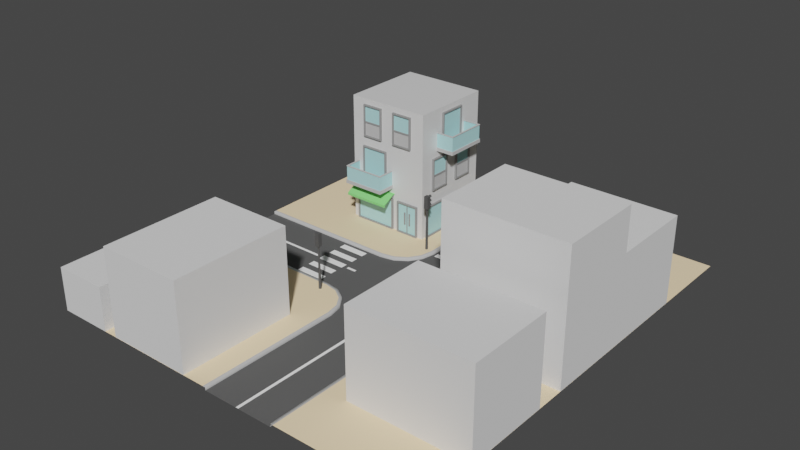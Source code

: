 # Source: city.blend  (saved by Blender 2.90.8; exported with 4.5.12 LTS)
import bpy
from mathutils import Matrix  # noqa: F401  (used for matrix-valued properties, if any)

bpy.ops.wm.read_factory_settings(use_empty=True)
scene = bpy.context.scene
scene.name = 'Scene'

# ---- collections
col_collection = bpy.data.collections.new('Collection'); scene.collection.children.link(col_collection)

# ---- materials (node trees are filled in below, after node groups)
mat_asphalt = bpy.data.materials.new('asphalt')
mat_asphalt.alpha_threshold = 0.0
mat_asphalt.use_transparent_shadow = False
mat_asphalt.diffuse_color = (0.1149, 0.1149, 0.1149, 1.0)
mat_asphalt.line_color = (0.0, 0.0, 0.0, 1.0)
mat_curb_border = bpy.data.materials.new('curb-border')
mat_curb_border.alpha_threshold = 0.0
mat_curb_border.use_transparent_shadow = False
mat_curb_border.diffuse_color = (0.5277, 0.5277, 0.5277, 1.0)
mat_curb_border.line_color = (0.0, 0.0, 0.0, 1.0)
mat_pavement = bpy.data.materials.new('pavement')
mat_pavement.alpha_threshold = 0.0
mat_pavement.use_transparent_shadow = False
mat_pavement.diffuse_color = (1.0, 0.7819, 0.4969, 1.0)
mat_pavement.line_color = (0.0, 0.0, 0.0, 1.0)
mat_white_paint = bpy.data.materials.new('white-paint')
mat_white_paint.alpha_threshold = 0.0
mat_white_paint.use_transparent_shadow = False
mat_white_paint.diffuse_color = (1.0, 1.0, 1.0, 1.0)
mat_white_paint.line_color = (0.0, 0.0, 0.0, 1.0)
mat_black_paint = bpy.data.materials.new('black-paint')
mat_black_paint.alpha_threshold = 0.0
mat_black_paint.use_transparent_shadow = False
mat_black_paint.diffuse_color = (0.1, 0.1, 0.1, 1.0)
mat_black_paint.line_color = (0.0, 0.0, 0.0, 1.0)
mat_red_light = bpy.data.materials.new('red-light')
mat_red_light.use_transparent_shadow = False
mat_red_light.diffuse_color = (1.0, 0.0, 0.0, 1.0)
mat_orange_light = bpy.data.materials.new('orange-light')
mat_orange_light.use_transparent_shadow = False
mat_orange_light.diffuse_color = (1.0, 0.3621, 0.0, 1.0)
mat_green_light = bpy.data.materials.new('green-light')
mat_green_light.use_transparent_shadow = False
mat_green_light.diffuse_color = (0.0, 1.0, 0.0, 1.0)
mat_material = bpy.data.materials.new('Material')
mat_material.alpha_threshold = 0.0
mat_material.use_transparent_shadow = False
mat_material.line_color = (0.0, 0.0, 0.0, 1.0)
mat_frame = bpy.data.materials.new('frame')
mat_frame.alpha_threshold = 0.0
mat_frame.use_transparent_shadow = False
mat_frame.diffuse_color = (0.3108, 0.3108, 0.3108, 1.0)
mat_frame.line_color = (0.0, 0.0, 0.0, 1.0)
mat_glass = bpy.data.materials.new('glass')
mat_glass.use_transparent_shadow = False
mat_glass.diffuse_color = (0.4488, 0.7771, 0.8, 1.0)
mat_green = bpy.data.materials.new('green')
mat_green.use_transparent_shadow = False
mat_green.diffuse_color = (0.2577, 0.8, 0.2303, 1.0)
mat_frame_light = bpy.data.materials.new('frame-light')
mat_frame_light.alpha_threshold = 0.0
mat_frame_light.use_transparent_shadow = False
mat_frame_light.diffuse_color = (0.5596, 0.5596, 0.5596, 1.0)
mat_frame_light.line_color = (0.0, 0.0, 0.0, 1.0)

# ---- material node trees
mat_material.use_nodes = True; mat_material.node_tree.nodes.clear()
_N = mat_material.node_tree.nodes; _L = mat_material.node_tree.links
n0 = _N.new('ShaderNodeOutputMaterial'); n0.name = 'Material Output'; n0.location = (300, 300)
n1 = _N.new('ShaderNodeBsdfPrincipled'); n1.name = 'Principled BSDF'; n1.location = (10, 300)
n1.distribution = 'GGX'
n1.subsurface_method = 'BURLEY'
n1.inputs[2].default_value = 0.4
n1.inputs[3].default_value = 1.45
n1.inputs[27].default_value = (0.0, 0.0, 0.0, 1.0)
n1.inputs[28].default_value = 1.0
_L.new(n1.outputs[0], n0.inputs[0])
n0.is_active_output = True

# ---- world
world_world = bpy.data.worlds.new('World'); scene.world = world_world
world_world.use_nodes = True; world_world.node_tree.nodes.clear()
_N = world_world.node_tree.nodes; _L = world_world.node_tree.links
n0 = _N.new('ShaderNodeOutputWorld'); n0.name = 'World Output'; n0.location = (300, 300)
n1 = _N.new('ShaderNodeBackground'); n1.name = 'Background'; n1.location = (10, 300)
n1.inputs[0].default_value = (0.05088, 0.05088, 0.05088, 1.0)
_L.new(n1.outputs[0], n0.inputs[0])
n0.is_active_output = True
world_world.color = (0.05088, 0.05088, 0.05088)
world_world.use_sun_shadow = False
world_world.sun_shadow_jitter_overblur = 0.0

# ---- meshes
me_cube = bpy.data.meshes.new('Cube')
me_cube.from_pydata([(-5.0, 2.5, 0.0), (-15.0, 2.5, 0.0), (-15.0, -2.5, 0.0), (-4.043, 2.69, 0.0), (-3.232, 3.232, 0.0), (-2.69, 4.043, 0.0), (-2.5, 5.0, 0.0), (-5.0, -2.5, 0.0), (-4.043, -2.69, 0.0), (-3.232, -3.232, 0.0), (-2.69, -4.043, 0.0), (-2.5, -5.0, 0.0), (0.0, 0.0, 0.0), (2.5, 5.0, 0.0), (2.5, -5.0, 0.0), (-2.5, 15.0, 0.0), (2.5, 15.0, 0.0), (-2.5, -15.0, 0.0), (2.5, -15.0, 0.0)], [], [(0, 1, 2, 7), (9, 12, 8), (5, 4, 12), (0, 7, 12), (10, 12, 9), (6, 5, 12), (3, 0, 12), (11, 12, 10), (8, 12, 7), (4, 3, 12), (6, 12, 13), (11, 14, 12), (13, 12, 14), (6, 13, 16, 15), (11, 17, 18, 14)])
_uv = me_cube.uv_layers.new(name='UVMap')
_uv.uv.foreach_set('vector', [0.625, 0.5, 0.875, 0.5, 0.875, 0.75, 0.625, 0.75, 0.0, 0.0, 0.0, 0.0, 0.0, 0.0, 0.0, 0.0, 0.0, 0.0, 0.0, 0.0, 0.625, 0.5, 0.625, 0.75, 0.625, 0.5, 0.0, 0.0, 0.0, 0.0, 0.0, 0.0, 0.0, 0.0, 0.0, 0.0, 0.0, 0.0, 0.0, 0.0, 0.0, 0.0, 0.0, 0.0, 0.0, 0.0, 0.0, 0.0, 0.0, 0.0, 0.0, 0.0, 0.0, 0.0, 0.0, 0.0, 0.0, 0.0, 0.0, 0.0, 0.0, 0.0, 0.0, 0.0, 0.0, 0.0, 0.0, 0.0, 0.0, 0.0, 0.0, 0.0, 0.0, 0.0, 0.0, 0.0, 0.0, 0.0, 0.0, 0.0, 0.0, 0.0, 0.0, 0.0, 0.0, 0.0, 0.0, 0.0, 0.0, 0.0, 0.0, 0.0, 0.0, 0.0, 0.0, 0.0])
me_cube.materials.append(mat_asphalt)
me_cube.use_remesh_preserve_volume = False
me_cube.use_remesh_preserve_attributes = False
me_cube.use_mirror_vertex_groups = False
me_cube.update()
me_cube_002 = bpy.data.meshes.new('Cube.002')
me_cube_002.from_pydata([(-5.0, 2.5, 0.0), (-15.0, 2.5, 0.0), (-15.0, -15.0, 0.2), (-4.043, 2.69, 0.0), (-3.232, 3.232, 0.0), (-2.69, 4.043, 0.0), (-2.5, 5.0, 0.0), (-15.0, -2.5, 0.2), (-5.0, -2.5, 0.2), (-4.043, -2.69, 0.2), (-3.232, -3.232, 0.2), (-2.69, -4.043, 0.2), (-2.5, 15.0, 0.0), (-2.5, -15.0, 0.2), (-5.0, 2.5, 0.2), (-15.0, 2.5, 0.2), (-2.5, -5.0, 0.2), (-4.043, 2.69, 0.2), (-3.232, 3.232, 0.2), (-2.69, 4.043, 0.2), (-2.5, 5.0, 0.2), (-15.0, -2.5, 0.0), (-5.0, -2.5, 0.0), (-4.043, -2.69, 0.0), (-2.5, 15.0, 0.2), (2.7, 15.0, 0.2), (-3.232, -3.232, 0.0), (2.7, -15.0, 0.2), (12.5, 15.0, 0.2), (12.5, -15.0, 0.2), (-2.69, -4.043, 0.0), (-2.5, -15.0, 0.0), (-2.5, -5.0, 0.0), (-5.02, -2.699, 0.2), (-4.12, -2.875, 0.2), (-2.875, -4.12, 0.2), (-3.374, -3.374, 0.2), (-2.699, -5.02, 0.2), (-2.7, -15.0, 0.2), (-15.0, 15.0, 0.2), (-15.0, 2.7, 0.2), (-5.02, 2.699, 0.2), (-3.374, 3.374, 0.2), (-4.12, 2.875, 0.2), (-2.875, 4.12, 0.2), (-2.699, 5.02, 0.2), (-2.7, 15.0, 0.2), (-15.0, -2.7, 0.2), (2.5, 15.0, 0.0), (2.5, -15.0, 0.0), (2.5, 15.0, 0.2), (2.5, -15.0, 0.2)], [], [(0, 3, 17, 14), (4, 5, 19, 18), (5, 6, 20, 19), (6, 12, 24, 20), (13, 16, 37, 38), (16, 11, 35, 37), (37, 35, 2), (38, 37, 2), (0, 14, 15, 1), (34, 33, 2), (8, 7, 47, 33), (3, 4, 18, 17), (29, 28, 25, 27), (32, 16, 13, 31), (23, 22, 8, 9), (26, 23, 9, 10), (32, 30, 11, 16), (22, 21, 7, 8), (30, 26, 10, 11), (9, 8, 33, 34), (41, 43, 39), (44, 45, 39), (40, 41, 39), (49, 51, 50, 48), (10, 9, 34, 36), (14, 17, 43, 41), (27, 25, 50, 51), (15, 14, 41, 40), (20, 24, 46, 45), (35, 36, 2), (17, 18, 42, 43), (33, 47, 2), (11, 10, 36, 35), (18, 19, 44, 42), (43, 42, 39), (19, 20, 45, 44), (45, 46, 39), (36, 34, 2), (42, 44, 39)])
me_cube_002.polygons.foreach_set('use_smooth', [True] * 39)
me_cube_002.polygons.foreach_set('material_index', [0, 0, 0, 0, 0, 0, 1, 1, 0, 1, 0, 0, 1, 0, 0, 0, 0, 0, 0, 0, 1, 1, 1, 0, 0, 0, 0, 0, 0, 1, 0, 1, 0, 0, 1, 0, 1, 1, 1])
_uv = me_cube_002.uv_layers.new(name='UVMap')
_uv.uv.foreach_set('vector', [0.0, 0.0, 0.0, 0.0, 0.0, 0.0, 0.0, 0.0, 0.0, 0.0, 0.0, 0.0, 0.0, 0.0, 0.0, 0.0, 0.0, 0.0, 0.0, 0.0, 0.0, 0.0, 0.0, 0.0, 0.0, 0.0, 0.0, 0.0, 0.0, 0.0, 0.0, 0.0, 0.0, 0.0, 0.0, 0.0, 0.0, 0.0, 0.0, 0.0, 0.0, 0.0, 0.0, 0.0, 0.0, 0.0, 0.0, 0.0, 0.0, 0.0, 0.0, 0.0, 0.0, 0.0, 0.0, 0.0, 0.0, 0.0, 0.0, 0.0, 0.0, 0.0, 0.0, 0.0, 0.0, 0.0, 0.0, 0.0, 0.0, 0.0, 0.0, 0.0, 0.0, 0.0, 0.0, 0.0, 0.0, 0.0, 0.0, 0.0, 0.0, 0.0, 0.0, 0.0, 0.0, 0.0, 0.0, 0.0, 0.0, 0.0, 0.0, 0.0, 0.0, 0.0, 0.0, 0.0, 0.0, 0.0, 0.0, 0.0, 0.0, 0.0, 0.0, 0.0, 0.0, 0.0, 0.0, 0.0, 0.0, 0.0, 0.0, 0.0, 0.0, 0.0, 0.0, 0.0, 0.0, 0.0, 0.0, 0.0, 0.0, 0.0, 0.0, 0.0, 0.0, 0.0, 0.0, 0.0, 0.0, 0.0, 0.0, 0.0, 0.0, 0.0, 0.0, 0.0, 0.0, 0.0, 0.0, 0.0, 0.0, 0.0, 0.0, 0.0, 0.0, 0.0, 0.0, 0.0, 0.0, 0.0, 0.0, 0.0, 0.0, 0.0, 0.0, 0.0, 0.0, 0.0, 0.0, 0.0, 0.0, 0.0, 0.0, 0.0, 0.0, 0.0, 0.0, 0.0, 0.0, 0.0, 0.0, 0.0, 0.0, 0.0, 0.0, 0.0, 0.0, 0.0, 0.0, 0.0, 0.0, 0.0, 0.0, 0.0, 0.0, 0.0, 0.0, 0.0, 0.0, 0.0, 0.0, 0.0, 0.0, 0.0, 0.0, 0.0, 0.0, 0.0, 0.0, 0.0, 0.0, 0.0, 0.0, 0.0, 0.0, 0.0, 0.0, 0.0, 0.0, 0.0, 0.0, 0.0, 0.0, 0.0, 0.0, 0.0, 0.0, 0.0, 0.0, 0.0, 0.0, 0.0, 0.0, 0.0, 0.0, 0.0, 0.0, 0.0, 0.0, 0.0, 0.0, 0.0, 0.0, 0.0, 0.0, 0.0, 0.0, 0.0, 0.0, 0.0, 0.0, 0.0, 0.0, 0.0, 0.0, 0.0, 0.0, 0.0, 0.0, 0.0, 0.0, 0.0, 0.0, 0.0, 0.0, 0.0, 0.0, 0.0, 0.0, 0.0, 0.0, 0.0, 0.0, 0.0, 0.0, 0.0, 0.0, 0.0, 0.0, 0.0, 0.0, 0.0, 0.0, 0.0, 0.0, 0.0, 0.0, 0.0, 0.0, 0.0, 0.0, 0.0, 0.0, 0.0, 0.0, 0.0, 0.0, 0.0])
me_cube_002.materials.append(mat_curb_border)
me_cube_002.materials.append(mat_pavement)
me_cube_002.use_remesh_preserve_volume = False
me_cube_002.use_remesh_preserve_attributes = False
me_cube_002.use_mirror_vertex_groups = False
me_cube_002.update()
me_cube_004 = bpy.data.meshes.new('Cube.004')
me_cube_004.from_pydata([(-0.1, 15.0, 0.02), (0.1, 15.0, 0.02), (-0.1, 5.2, 0.02), (0.1, 5.2, 0.02), (-0.1, 4.8, 0.02), (0.1, 4.8, 0.02), (-2.3, 5.2, 0.02), (-2.3, 4.8, 0.02), (0.1, -15.0, 0.02), (-0.1, -15.0, 0.02), (0.1, -5.2, 0.02), (-0.1, -5.2, 0.02), (0.1, -4.8, 0.02), (-0.1, -4.8, 0.02), (2.3, -5.2, 0.02), (2.3, -4.8, 0.02), (-5.7, -0.1, 0.02), (-5.7, 0.1, 0.02), (-5.0, 0.1, 0.02), (-5.0, -0.1, 0.02), (-15.0, -0.1, 0.02), (-15.0, 0.1, 0.02), (-8.3, -0.1, 0.02), (-8.3, 0.1, 0.02), (-6.0, 2.25, 0.02), (-8.0, 2.25, 0.02), (-8.0, -2.25, 0.02), (-8.0, -1.75, 0.02), (-8.0, -1.25, 0.02), (-8.0, -0.75, 0.02), (-8.0, -0.25, 0.02), (-8.0, 0.25, 0.02), (-8.0, 0.75, 0.02), (-8.0, 1.25, 0.02), (-8.0, 1.75, 0.02), (-6.0, 1.75, 0.02), (-6.0, 1.25, 0.02), (-6.0, 0.75, 0.02), (-6.0, 0.25, 0.02), (-6.0, -0.25, 0.02), (-6.0, -0.75, 0.02), (-6.0, -1.25, 0.02), (-6.0, -1.75, 0.02), (-6.0, -2.25, 0.02)], [], [(1, 0, 2, 3), (2, 4, 5, 3), (2, 6, 7, 4), (9, 8, 10, 11), (10, 12, 13, 11), (10, 14, 15, 12), (17, 16, 19, 18), (21, 23, 22, 20), (24, 25, 34, 35), (36, 33, 32, 37), (38, 31, 30, 39), (40, 29, 28, 41), (42, 27, 26, 43)])
_uv = me_cube_004.uv_layers.new(name='UVMap')
_uv.uv.foreach_set('vector', [0.0, 0.0, 0.0, 0.0, 0.0, 0.0, 0.0, 0.0, 0.0, 0.0, 0.0, 0.0, 0.0, 0.0, 0.0, 0.0, 0.0, 0.0, 0.0, 0.0, 0.0, 0.0, 0.0, 0.0, 0.0, 0.0, 0.0, 0.0, 0.0, 0.0, 0.0, 0.0, 0.0, 0.0, 0.0, 0.0, 0.0, 0.0, 0.0, 0.0, 0.0, 0.0, 0.0, 0.0, 0.0, 0.0, 0.0, 0.0, 0.0, 0.0, 0.0, 0.0, 0.0, 0.0, 0.0, 0.0, 0.0, 0.0, 0.0, 0.0, 0.0, 0.0, 0.0, 0.0, 0.625, 0.5, 0.875, 0.5, 0.875, 0.525, 0.625, 0.525, 0.625, 0.55, 0.875, 0.55, 0.875, 0.575, 0.625, 0.575, 0.625, 0.6, 0.875, 0.6, 0.875, 0.625, 0.625, 0.625, 0.625, 0.65, 0.875, 0.65, 0.875, 0.675, 0.625, 0.675, 0.625, 0.7, 0.875, 0.7, 0.875, 0.725, 0.625, 0.725])
me_cube_004.materials.append(mat_white_paint)
me_cube_004.use_remesh_preserve_volume = False
me_cube_004.use_remesh_preserve_attributes = False
me_cube_004.use_mirror_vertex_groups = False
me_cube_004.update()
me_circle = bpy.data.meshes.new('Circle')
me_circle.from_pydata([(0.0, 0.1, 0.0), (-0.0866, 0.05, 0.0), (-0.0866, -0.05, 0.0), (8.742e-09, -0.1, 0.0), (0.0866, -0.05, 0.0), (0.0866, 0.05, 0.0), (2.484e-09, 0.05, 3.0), (-0.0433, 0.025, 3.0), (-0.0433, -0.025, 3.0), (6.855e-09, -0.05, 3.0), (0.0433, -0.025, 3.0), (0.0433, 0.025, 3.0), (0.15, -0.15, 3.9), (0.15, 0.15, 3.9), (0.15, 0.15, 3.0), (0.15, -0.15, 3.0), (-0.15, 0.15, 3.0), (-0.15, -0.15, 3.0), (-0.15, 0.15, 3.9), (-0.15, -0.15, 3.9), (0.15, -0.15, 3.3), (0.15, -0.15, 3.6), (-0.15, -0.15, 3.6), (-0.15, -0.15, 3.3), (-0.15, 0.15, 3.6), (-0.15, 0.15, 3.3), (0.15, 0.15, 3.6), (0.15, 0.15, 3.3), (0.15, -0.096, 3.486), (0.15, 0.096, 3.414), (0.15, -0.036, 3.354), (0.15, -0.036, 3.546), (0.15, -0.096, 3.414), (0.15, 0.096, 3.486), (0.15, 0.036, 3.354), (0.15, 0.036, 3.546), (0.195, -1.656e-10, 3.45), (0.15, -0.1382, 3.502), (0.3, -0.1152, 3.493), (0.35, -0.0432, 3.565), (0.15, -0.05184, 3.588), (0.3, 0.1152, 3.493), (0.15, 0.1382, 3.502), (0.35, 0.0432, 3.565), (0.15, 0.05184, 3.588), (0.15, 0.0432, 3.565), (0.35, 0.05184, 3.588), (0.15, 0.1152, 3.493), (0.3, 0.1382, 3.502), (0.15, -0.0432, 3.565), (0.35, -0.05184, 3.588), (0.3, -0.1382, 3.502), (0.15, -0.1152, 3.493), (0.15, -0.096, 3.786), (0.15, 0.096, 3.714), (0.15, -0.036, 3.654), (0.15, -0.036, 3.846), (0.15, -0.096, 3.714), (0.15, 0.096, 3.786), (0.15, 0.036, 3.654), (0.15, 0.036, 3.846), (0.195, -1.656e-10, 3.75), (0.15, -0.1382, 3.802), (0.3, -0.1152, 3.793), (0.35, -0.0432, 3.865), (0.15, -0.05184, 3.888), (0.3, 0.1152, 3.793), (0.15, 0.1382, 3.802), (0.35, 0.0432, 3.865), (0.15, 0.05184, 3.888), (0.15, 0.0432, 3.865), (0.35, 0.05184, 3.888), (0.15, 0.1152, 3.793), (0.3, 0.1382, 3.802), (0.15, -0.0432, 3.865), (0.35, -0.05184, 3.888), (0.3, -0.1382, 3.802), (0.15, -0.1152, 3.793), (0.15, -0.096, 3.186), (0.15, 0.096, 3.114), (0.15, -0.036, 3.054), (0.15, -0.036, 3.246), (0.15, -0.096, 3.114), (0.15, 0.096, 3.186), (0.15, 0.036, 3.054), (0.15, 0.036, 3.246), (0.195, -1.656e-10, 3.15), (0.15, -0.1382, 3.202), (0.3, -0.1152, 3.193), (0.35, -0.0432, 3.265), (0.15, -0.05184, 3.288), (0.3, 0.1152, 3.193), (0.15, 0.1382, 3.202), (0.35, 0.0432, 3.265), (0.15, 0.05184, 3.288), (0.15, 0.0432, 3.265), (0.35, 0.05184, 3.288), (0.15, 0.1152, 3.193), (0.3, 0.1382, 3.202), (0.15, -0.0432, 3.265), (0.35, -0.05184, 3.288), (0.3, -0.1382, 3.202), (0.15, -0.1152, 3.193)], [], [(5, 11, 10, 4), (3, 9, 8, 2), (1, 7, 6, 0), (0, 6, 11, 5), (4, 10, 9, 3), (2, 8, 7, 1), (13, 18, 19, 12), (22, 21, 12, 19), (14, 15, 17, 16), (24, 22, 19, 18), (26, 24, 18, 13), (21, 26, 13, 12), (15, 14, 27, 20), (20, 27, 26, 21), (14, 16, 25, 27), (27, 25, 24, 26), (16, 17, 23, 25), (25, 23, 22, 24), (17, 15, 20, 23), (23, 20, 21, 22), (28, 36, 31), (31, 36, 35), (29, 33, 36), (30, 34, 36), (28, 32, 36), (33, 35, 36), (29, 36, 34), (30, 36, 32), (43, 41, 48, 46), (39, 50, 51, 38), (50, 39, 43, 46), (40, 50, 46, 44), (47, 41, 43, 45), (37, 51, 50, 40), (47, 42, 48, 41), (52, 49, 39, 38), (42, 44, 46, 48), (49, 45, 43, 39), (52, 38, 51, 37), (53, 61, 56), (56, 61, 60), (54, 58, 61), (55, 59, 61), (53, 57, 61), (58, 60, 61), (54, 61, 59), (55, 61, 57), (68, 66, 73, 71), (64, 75, 76, 63), (75, 64, 68, 71), (65, 75, 71, 69), (72, 66, 68, 70), (62, 76, 75, 65), (72, 67, 73, 66), (77, 74, 64, 63), (67, 69, 71, 73), (74, 70, 68, 64), (77, 63, 76, 62), (78, 86, 81), (81, 86, 85), (79, 83, 86), (80, 84, 86), (78, 82, 86), (83, 85, 86), (79, 86, 84), (80, 86, 82), (93, 91, 98, 96), (89, 100, 101, 88), (100, 89, 93, 96), (90, 100, 96, 94), (97, 91, 93, 95), (87, 101, 100, 90), (97, 92, 98, 91), (102, 99, 89, 88), (92, 94, 96, 98), (99, 95, 93, 89), (102, 88, 101, 87)])
me_circle.polygons.foreach_set('use_smooth', [True] * 77)
me_circle.polygons.foreach_set('material_index', [0, 0, 0, 0, 0, 0, 0, 0, 0, 0, 0, 0, 0, 0, 0, 0, 0, 0, 0, 0, 2, 2, 2, 2, 2, 2, 2, 2, 0, 0, 0, 0, 0, 0, 0, 0, 0, 0, 0, 1, 1, 1, 1, 1, 1, 1, 1, 0, 0, 0, 0, 0, 0, 0, 0, 0, 0, 0, 3, 3, 3, 3, 3, 3, 3, 3, 0, 0, 0, 0, 0, 0, 0, 0, 0, 0, 0])
_uv = me_circle.uv_layers.new(name='UVMap')
_uv.uv.foreach_set('vector', [0.0, 0.0, 0.0, 0.0, 0.0, 0.0, 0.0, 0.0, 0.0, 0.0, 0.0, 0.0, 0.0, 0.0, 0.0, 0.0, 0.0, 0.0, 0.0, 0.0, 0.0, 0.0, 0.0, 0.0, 0.0, 0.0, 0.0, 0.0, 0.0, 0.0, 0.0, 0.0, 0.0, 0.0, 0.0, 0.0, 0.0, 0.0, 0.0, 0.0, 0.0, 0.0, 0.0, 0.0, 0.0, 0.0, 0.0, 0.0, 0.0, 0.0, 0.0, 0.0, 0.0, 0.0, 0.0, 0.0, 0.0, 0.0, 0.0, 0.0, 0.0, 0.0, 0.0, 0.0, 0.0, 0.0, 0.0, 0.0, 0.0, 0.0, 0.0, 0.0, 0.0, 0.0, 0.0, 0.0, 0.0, 0.0, 0.0, 0.0, 0.0, 0.0, 0.0, 0.0, 0.0, 0.0, 0.0, 0.0, 0.0, 0.0, 0.0, 0.0, 0.0, 0.0, 0.0, 0.0, 0.0, 0.0, 0.0, 0.0, 0.0, 0.0, 0.0, 0.0, 0.0, 0.0, 0.0, 0.0, 0.0, 0.0, 0.0, 0.0, 0.0, 0.0, 0.0, 0.0, 0.0, 0.0, 0.0, 0.0, 0.0, 0.0, 0.0, 0.0, 0.0, 0.0, 0.0, 0.0, 0.0, 0.0, 0.0, 0.0, 0.0, 0.0, 0.0, 0.0, 0.0, 0.0, 0.0, 0.0, 0.0, 0.0, 0.0, 0.0, 0.0, 0.0, 0.0, 0.0, 0.0, 0.0, 0.0, 0.0, 0.0, 0.0, 0.0, 0.0, 0.0, 0.0, 0.0, 0.0, 0.0, 0.0, 0.0, 0.0, 0.0, 0.0, 0.0, 0.0, 0.0, 0.0, 0.0, 0.0, 0.0, 0.0, 0.0, 0.0, 0.0, 0.0, 0.0, 0.0, 0.0, 0.0, 0.0, 0.0, 0.0, 0.0, 0.0, 0.0, 0.0, 0.0, 0.0, 0.0, 0.0, 0.0, 0.0, 0.0, 0.0, 0.0, 0.0, 0.0, 0.0, 0.0, 0.0, 0.0, 0.0, 0.0, 0.0, 0.0, 0.0, 0.0, 0.0, 0.0, 0.0, 0.0, 0.0, 0.0, 0.0, 0.0, 0.0, 0.0, 0.0, 0.0, 0.0, 0.0, 0.0, 0.0, 0.0, 0.0, 0.0, 0.0, 0.0, 0.0, 0.0, 0.0, 0.0, 0.0, 0.0, 0.0, 0.0, 0.0, 0.0, 0.0, 0.0, 0.0, 0.0, 0.0, 0.0, 0.0, 0.0, 0.0, 0.0, 0.0, 0.0, 0.0, 0.0, 0.0, 0.0, 0.0, 0.0, 0.0, 0.0, 0.0, 0.0, 0.0, 0.0, 0.0, 0.0, 0.0, 0.0, 0.0, 0.0, 0.0, 0.0, 0.0, 0.0, 0.0, 0.0, 0.0, 0.0, 0.0, 0.0, 0.0, 0.0, 0.0, 0.0, 0.0, 0.0, 0.0, 0.0, 0.0, 0.0, 0.0, 0.0, 0.0, 0.0, 0.0, 0.0, 0.0, 0.0, 0.0, 0.0, 0.0, 0.0, 0.0, 0.0, 0.0, 0.0, 0.0, 0.0, 0.0, 0.0, 0.0, 0.0, 0.0, 0.0, 0.0, 0.0, 0.0, 0.0, 0.0, 0.0, 0.0, 0.0, 0.0, 0.0, 0.0, 0.0, 0.0, 0.0, 0.0, 0.0, 0.0, 0.0, 0.0, 0.0, 0.0, 0.0, 0.0, 0.0, 0.0, 0.0, 0.0, 0.0, 0.0, 0.0, 0.0, 0.0, 0.0, 0.0, 0.0, 0.0, 0.0, 0.0, 0.0, 0.0, 0.0, 0.0, 0.0, 0.0, 0.0, 0.0, 0.0, 0.0, 0.0, 0.0, 0.0, 0.0, 0.0, 0.0, 0.0, 0.0, 0.0, 0.0, 0.0, 0.0, 0.0, 0.0, 0.0, 0.0, 0.0, 0.0, 0.0, 0.0, 0.0, 0.0, 0.0, 0.0, 0.0, 0.0, 0.0, 0.0, 0.0, 0.0, 0.0, 0.0, 0.0, 0.0, 0.0, 0.0, 0.0, 0.0, 0.0, 0.0, 0.0, 0.0, 0.0, 0.0, 0.0, 0.0, 0.0, 0.0, 0.0, 0.0, 0.0, 0.0, 0.0, 0.0, 0.0, 0.0, 0.0, 0.0, 0.0, 0.0, 0.0, 0.0, 0.0, 0.0, 0.0, 0.0, 0.0, 0.0, 0.0, 0.0, 0.0, 0.0, 0.0, 0.0, 0.0, 0.0, 0.0, 0.0, 0.0, 0.0, 0.0, 0.0, 0.0, 0.0, 0.0, 0.0, 0.0, 0.0, 0.0, 0.0, 0.0, 0.0, 0.0, 0.0, 0.0, 0.0, 0.0, 0.0, 0.0, 0.0, 0.0, 0.0, 0.0, 0.0, 0.0, 0.0, 0.0, 0.0, 0.0, 0.0, 0.0, 0.0, 0.0, 0.0, 0.0, 0.0, 0.0, 0.0, 0.0, 0.0, 0.0, 0.0, 0.0, 0.0, 0.0, 0.0, 0.0, 0.0, 0.0, 0.0, 0.0, 0.0, 0.0, 0.0, 0.0, 0.0, 0.0, 0.0, 0.0, 0.0, 0.0, 0.0, 0.0, 0.0, 0.0, 0.0, 0.0, 0.0, 0.0, 0.0, 0.0, 0.0, 0.0, 0.0, 0.0, 0.0, 0.0, 0.0, 0.0, 0.0, 0.0, 0.0, 0.0, 0.0, 0.0, 0.0, 0.0, 0.0, 0.0, 0.0, 0.0, 0.0, 0.0, 0.0, 0.0, 0.0, 0.0, 0.0, 0.0, 0.0, 0.0, 0.0, 0.0, 0.0, 0.0, 0.0, 0.0, 0.0, 0.0, 0.0, 0.0, 0.0, 0.0, 0.0, 0.0, 0.0, 0.0, 0.0, 0.0, 0.0, 0.0, 0.0, 0.0, 0.0, 0.0])
me_circle.materials.append(mat_black_paint)
me_circle.materials.append(mat_red_light)
me_circle.materials.append(mat_orange_light)
me_circle.materials.append(mat_green_light)
me_circle.use_remesh_fix_poles = True
me_circle.use_remesh_preserve_attributes = False
me_circle.use_mirror_vertex_groups = False
me_circle.update()
me_cube_001 = bpy.data.meshes.new('Cube.001')
me_cube_001.from_pydata([(-3.0, -3.0, 0.0), (-3.0, -3.0, 3.0), (-3.0, 3.0, 0.0), (-3.0, 3.0, 3.0), (5.296, -3.0, 0.0), (5.296, -3.0, 3.0), (5.296, 3.0, 0.0), (5.296, 3.0, 3.0)], [], [(0, 1, 3, 2), (2, 3, 7, 6), (6, 7, 5, 4), (4, 5, 1, 0), (2, 6, 4, 0), (7, 3, 1, 5)])
_uv = me_cube_001.uv_layers.new(name='UVMap')
_uv.uv.foreach_set('vector', [0.375, 0.0, 0.625, 0.0, 0.625, 0.25, 0.375, 0.25, 0.375, 0.25, 0.625, 0.25, 0.625, 0.5, 0.375, 0.5, 0.375, 0.5, 0.625, 0.5, 0.625, 0.75, 0.375, 0.75, 0.375, 0.75, 0.625, 0.75, 0.625, 1.0, 0.375, 1.0, 0.125, 0.5, 0.375, 0.5, 0.375, 0.75, 0.125, 0.75, 0.625, 0.5, 0.875, 0.5, 0.875, 0.75, 0.625, 0.75])
me_cube_001.use_remesh_fix_poles = True
me_cube_001.use_remesh_preserve_attributes = False
me_cube_001.use_mirror_vertex_groups = False
me_cube_001.update()
me_cube_003 = bpy.data.meshes.new('Cube.003')
me_cube_003.from_pydata([(-3.0, -3.0, 0.0), (-3.0, -3.0, 3.0), (-3.0, 3.0, 0.0), (-3.0, 3.0, 3.0), (5.296, -3.0, 0.0), (5.296, -3.0, 3.0), (5.296, 3.0, 0.0), (5.296, 3.0, 3.0)], [], [(0, 1, 3, 2), (2, 3, 7, 6), (6, 7, 5, 4), (4, 5, 1, 0), (2, 6, 4, 0), (7, 3, 1, 5)])
_uv = me_cube_003.uv_layers.new(name='UVMap')
_uv.uv.foreach_set('vector', [0.375, 0.0, 0.625, 0.0, 0.625, 0.25, 0.375, 0.25, 0.375, 0.25, 0.625, 0.25, 0.625, 0.5, 0.375, 0.5, 0.375, 0.5, 0.625, 0.5, 0.625, 0.75, 0.375, 0.75, 0.375, 0.75, 0.625, 0.75, 0.625, 1.0, 0.375, 1.0, 0.125, 0.5, 0.375, 0.5, 0.375, 0.75, 0.125, 0.75, 0.625, 0.5, 0.875, 0.5, 0.875, 0.75, 0.625, 0.75])
me_cube_003.use_remesh_fix_poles = True
me_cube_003.use_remesh_preserve_attributes = False
me_cube_003.use_mirror_vertex_groups = False
me_cube_003.update()
me_cube_005 = bpy.data.meshes.new('Cube.005')
me_cube_005.from_pydata([(-3.0, -3.0, 0.0), (-3.0, -3.0, 3.0), (-3.0, 3.0, 0.0), (-3.0, 3.0, 3.0), (5.296, -3.0, 0.0), (5.296, -3.0, 3.0), (5.296, 3.0, 0.0), (5.296, 3.0, 3.0)], [], [(0, 1, 3, 2), (2, 3, 7, 6), (6, 7, 5, 4), (4, 5, 1, 0), (2, 6, 4, 0), (7, 3, 1, 5)])
_uv = me_cube_005.uv_layers.new(name='UVMap')
_uv.uv.foreach_set('vector', [0.375, 0.0, 0.625, 0.0, 0.625, 0.25, 0.375, 0.25, 0.375, 0.25, 0.625, 0.25, 0.625, 0.5, 0.375, 0.5, 0.375, 0.5, 0.625, 0.5, 0.625, 0.75, 0.375, 0.75, 0.375, 0.75, 0.625, 0.75, 0.625, 1.0, 0.375, 1.0, 0.125, 0.5, 0.375, 0.5, 0.375, 0.75, 0.125, 0.75, 0.625, 0.5, 0.875, 0.5, 0.875, 0.75, 0.625, 0.75])
me_cube_005.use_remesh_fix_poles = True
me_cube_005.use_remesh_preserve_attributes = False
me_cube_005.use_mirror_vertex_groups = False
me_cube_005.update()
me_cube_006 = bpy.data.meshes.new('Cube.006')
me_cube_006.from_pydata([(-2.0, -3.0, 0.0), (-2.0, -3.0, 3.0), (-2.0, 3.0, 0.0), (-2.0, 3.0, 3.0), (5.296, -3.0, 0.0), (5.296, -3.0, 3.0), (5.296, 3.0, 0.0), (5.296, 3.0, 3.0)], [], [(0, 1, 3, 2), (2, 3, 7, 6), (6, 7, 5, 4), (4, 5, 1, 0), (2, 6, 4, 0), (7, 3, 1, 5)])
_uv = me_cube_006.uv_layers.new(name='UVMap')
_uv.uv.foreach_set('vector', [0.375, 0.0, 0.625, 0.0, 0.625, 0.25, 0.375, 0.25, 0.375, 0.25, 0.625, 0.25, 0.625, 0.5, 0.375, 0.5, 0.375, 0.5, 0.625, 0.5, 0.625, 0.75, 0.375, 0.75, 0.375, 0.75, 0.625, 0.75, 0.625, 1.0, 0.375, 1.0, 0.125, 0.5, 0.375, 0.5, 0.375, 0.75, 0.125, 0.75, 0.625, 0.5, 0.875, 0.5, 0.875, 0.75, 0.625, 0.75])
me_cube_006.use_remesh_fix_poles = True
me_cube_006.use_remesh_preserve_attributes = False
me_cube_006.use_mirror_vertex_groups = False
me_cube_006.update()
me_cube_007 = bpy.data.meshes.new('Cube.007')
me_cube_007.from_pydata([(-2.0, -3.0, 0.0), (-2.0, -3.0, 3.0), (-2.0, 3.0, 0.0), (-2.0, 3.0, 3.0), (5.296, -3.0, 0.0), (5.296, -3.0, 3.0), (5.296, 3.0, 0.0), (5.296, 3.0, 3.0)], [], [(0, 1, 3, 2), (2, 3, 7, 6), (6, 7, 5, 4), (4, 5, 1, 0), (2, 6, 4, 0), (7, 3, 1, 5)])
_uv = me_cube_007.uv_layers.new(name='UVMap')
_uv.uv.foreach_set('vector', [0.375, 0.0, 0.625, 0.0, 0.625, 0.25, 0.375, 0.25, 0.375, 0.25, 0.625, 0.25, 0.625, 0.5, 0.375, 0.5, 0.375, 0.5, 0.625, 0.5, 0.625, 0.75, 0.375, 0.75, 0.375, 0.75, 0.625, 0.75, 0.625, 1.0, 0.375, 1.0, 0.125, 0.5, 0.375, 0.5, 0.375, 0.75, 0.125, 0.75, 0.625, 0.5, 0.875, 0.5, 0.875, 0.75, 0.625, 0.75])
me_cube_007.use_remesh_fix_poles = True
me_cube_007.use_remesh_preserve_attributes = False
me_cube_007.use_mirror_vertex_groups = False
me_cube_007.update()
me_cube_010 = bpy.data.meshes.new('Cube.010')
me_cube_010.from_pydata([(-3.0, -3.0, 0.0), (-3.0, -3.0, 3.0), (-3.0, 3.0, 0.0), (-3.0, 3.0, 3.0), (5.296, -3.0, 0.0), (5.296, -3.0, 3.0), (5.296, 3.0, 0.0), (5.296, 3.0, 3.0)], [], [(0, 1, 3, 2), (2, 3, 7, 6), (6, 7, 5, 4), (4, 5, 1, 0), (2, 6, 4, 0), (7, 3, 1, 5)])
_uv = me_cube_010.uv_layers.new(name='UVMap')
_uv.uv.foreach_set('vector', [0.375, 0.0, 0.625, 0.0, 0.625, 0.25, 0.375, 0.25, 0.375, 0.25, 0.625, 0.25, 0.625, 0.5, 0.375, 0.5, 0.375, 0.5, 0.625, 0.5, 0.625, 0.75, 0.375, 0.75, 0.375, 0.75, 0.625, 0.75, 0.625, 1.0, 0.375, 1.0, 0.125, 0.5, 0.375, 0.5, 0.375, 0.75, 0.125, 0.75, 0.625, 0.5, 0.875, 0.5, 0.875, 0.75, 0.625, 0.75])
me_cube_010.use_remesh_fix_poles = True
me_cube_010.use_remesh_preserve_attributes = False
me_cube_010.use_mirror_vertex_groups = False
me_cube_010.update()
me_cube_011 = bpy.data.meshes.new('Cube.011')
me_cube_011.from_pydata([(-3.0, -3.0, 0.0), (-3.0, -3.0, 3.0), (-3.0, 3.0, 0.0), (-3.0, 3.0, 3.0), (5.296, -3.0, 0.0), (5.296, -3.0, 3.0), (5.296, 3.0, 0.0), (5.296, 3.0, 3.0)], [], [(0, 1, 3, 2), (2, 3, 7, 6), (6, 7, 5, 4), (4, 5, 1, 0), (2, 6, 4, 0), (7, 3, 1, 5)])
_uv = me_cube_011.uv_layers.new(name='UVMap')
_uv.uv.foreach_set('vector', [0.375, 0.0, 0.625, 0.0, 0.625, 0.25, 0.375, 0.25, 0.375, 0.25, 0.625, 0.25, 0.625, 0.5, 0.375, 0.5, 0.375, 0.5, 0.625, 0.5, 0.625, 0.75, 0.375, 0.75, 0.375, 0.75, 0.625, 0.75, 0.625, 1.0, 0.375, 1.0, 0.125, 0.5, 0.375, 0.5, 0.375, 0.75, 0.125, 0.75, 0.625, 0.5, 0.875, 0.5, 0.875, 0.75, 0.625, 0.75])
me_cube_011.use_remesh_fix_poles = True
me_cube_011.use_remesh_preserve_attributes = False
me_cube_011.use_mirror_vertex_groups = False
me_cube_011.update()
me_cube_012 = bpy.data.meshes.new('Cube.012')
me_cube_012.from_pydata([(-3.0, -5.289, 0.0), (-3.0, -5.289, 3.0), (-3.0, 3.0, 0.0), (-3.0, 3.0, 3.0), (3.0, -5.289, 0.0), (3.0, -5.289, 3.0), (3.0, 3.0, 0.0), (3.0, 3.0, 3.0)], [], [(0, 1, 3, 2), (2, 3, 7, 6), (6, 7, 5, 4), (4, 5, 1, 0), (2, 6, 4, 0), (7, 3, 1, 5)])
_uv = me_cube_012.uv_layers.new(name='UVMap')
_uv.uv.foreach_set('vector', [0.375, 0.0, 0.625, 0.0, 0.625, 0.25, 0.375, 0.25, 0.375, 0.25, 0.625, 0.25, 0.625, 0.5, 0.375, 0.5, 0.375, 0.5, 0.625, 0.5, 0.625, 0.75, 0.375, 0.75, 0.375, 0.75, 0.625, 0.75, 0.625, 1.0, 0.375, 1.0, 0.125, 0.5, 0.375, 0.5, 0.375, 0.75, 0.125, 0.75, 0.625, 0.5, 0.875, 0.5, 0.875, 0.75, 0.625, 0.75])
me_cube_012.use_remesh_fix_poles = True
me_cube_012.use_remesh_preserve_attributes = False
me_cube_012.use_mirror_vertex_groups = False
me_cube_012.update()
me_cube_013 = bpy.data.meshes.new('Cube.013')
me_cube_013.from_pydata([(-3.0, -5.289, 0.0), (-3.0, -5.289, 3.0), (-3.0, 3.0, 0.0), (-3.0, 3.0, 3.0), (3.0, -5.289, 0.0), (3.0, -5.289, 3.0), (3.0, 3.0, 0.0), (3.0, 3.0, 3.0)], [], [(0, 1, 3, 2), (2, 3, 7, 6), (6, 7, 5, 4), (4, 5, 1, 0), (2, 6, 4, 0), (7, 3, 1, 5)])
_uv = me_cube_013.uv_layers.new(name='UVMap')
_uv.uv.foreach_set('vector', [0.375, 0.0, 0.625, 0.0, 0.625, 0.25, 0.375, 0.25, 0.375, 0.25, 0.625, 0.25, 0.625, 0.5, 0.375, 0.5, 0.375, 0.5, 0.625, 0.5, 0.625, 0.75, 0.375, 0.75, 0.375, 0.75, 0.625, 0.75, 0.625, 1.0, 0.375, 1.0, 0.125, 0.5, 0.375, 0.5, 0.375, 0.75, 0.125, 0.75, 0.625, 0.5, 0.875, 0.5, 0.875, 0.75, 0.625, 0.75])
me_cube_013.use_remesh_fix_poles = True
me_cube_013.use_remesh_preserve_attributes = False
me_cube_013.use_mirror_vertex_groups = False
me_cube_013.update()
me_cube_015 = bpy.data.meshes.new('Cube.015')
me_cube_015.from_pydata([(-0.7102, -7.752, 0.0), (-0.7102, -7.752, 3.0), (-0.7102, 3.0, 0.0), (-0.7102, 3.0, 3.0), (3.0, -7.752, 0.0), (3.0, -7.752, 3.0), (3.0, 3.0, 0.0), (3.0, 3.0, 3.0)], [], [(0, 1, 3, 2), (2, 3, 7, 6), (6, 7, 5, 4), (4, 5, 1, 0), (2, 6, 4, 0), (7, 3, 1, 5)])
_uv = me_cube_015.uv_layers.new(name='UVMap')
_uv.uv.foreach_set('vector', [0.375, 0.0, 0.625, 0.0, 0.625, 0.25, 0.375, 0.25, 0.375, 0.25, 0.625, 0.25, 0.625, 0.5, 0.375, 0.5, 0.375, 0.5, 0.625, 0.5, 0.625, 0.75, 0.375, 0.75, 0.375, 0.75, 0.625, 0.75, 0.625, 1.0, 0.375, 1.0, 0.125, 0.5, 0.375, 0.5, 0.375, 0.75, 0.125, 0.75, 0.625, 0.5, 0.875, 0.5, 0.875, 0.75, 0.625, 0.75])
me_cube_015.use_remesh_fix_poles = True
me_cube_015.use_remesh_preserve_attributes = False
me_cube_015.use_mirror_vertex_groups = False
me_cube_015.update()
me_cube_022 = bpy.data.meshes.new('Cube.022')
me_cube_022.from_pydata([(3.0, 3.0, 3.0), (3.0, 3.0, 0.0), (3.0, -3.0, 3.0), (3.0, -3.0, 0.0), (-3.0, 3.0, 3.0), (-3.0, 3.0, 0.0), (-3.0, -3.0, 3.0), (-3.0, -3.0, 0.0)], [], [(0, 4, 6, 2), (7, 6, 4, 5), (5, 1, 3, 7), (1, 0, 2, 3), (5, 4, 0, 1), (7, 3, 2, 6)])
_uv = me_cube_022.uv_layers.new(name='UVMap')
_uv.uv.foreach_set('vector', [0.625, 0.5, 0.875, 0.5, 0.875, 0.75, 0.625, 0.75, 0.375, 0.0, 0.625, 0.0, 0.625, 0.25, 0.375, 0.25, 0.125, 0.5, 0.375, 0.5, 0.375, 0.75, 0.125, 0.75, 0.375, 0.5, 0.625, 0.5, 0.625, 0.75, 0.375, 0.75, 0.375, 0.25, 0.625, 0.25, 0.625, 0.5, 0.375, 0.5, 0.125, 0.75, 0.375, 0.75, 0.625, 0.75, 0.875, 0.75])
me_cube_022.materials.append(mat_material)
me_cube_022.use_remesh_preserve_volume = False
me_cube_022.use_remesh_preserve_attributes = False
me_cube_022.use_mirror_vertex_groups = False
me_cube_022.update()
me_cube_021 = bpy.data.meshes.new('Cube.021')
me_cube_021.from_pydata([(2.6, -3.15, 2.3), (2.6, -3.15, 0.0), (-2.6, -3.15, 2.3), (-2.6, -3.15, 0.0), (2.5, -3.15, 2.3), (1.0, -3.15, 2.3), (0.4, -3.15, 2.3), (-2.5, -3.15, 2.3), (-2.5, -3.15, 0.0), (0.4, -3.15, 0.0), (1.0, -3.15, 0.0), (2.5, -3.15, 0.0), (-2.6, -3.15, 0.1), (-2.6, -3.15, 2.2), (2.6, -3.15, 2.2), (2.6, -3.15, 0.1), (2.5, -3.15, 2.2), (2.5, -3.15, 0.1), (1.0, -3.15, 2.2), (1.0, -3.15, 0.1), (0.4, -3.15, 2.2), (0.4, -3.15, 0.1), (-2.5, -3.15, 2.2), (-2.5, -3.15, 0.1), (2.5, -3.05, 2.2), (2.5, -3.05, 0.1), (1.0, -3.05, 2.2), (1.0, -3.05, 0.1), (0.4, -3.05, 2.2), (0.4, -3.05, 0.1), (-2.5, -3.05, 2.2), (-2.5, -3.05, 0.1), (-2.5, -3.0, 2.3), (0.9, -3.15, 2.3), (0.5, -3.15, 2.3), (0.4, -3.0, 2.3), (1.0, -3.0, 2.3), (0.5, -3.15, 0.0), (0.9, -3.15, 0.0), (2.5, -3.0, 2.3), (-2.6, -3.0, 0.0), (0.9, -3.15, 0.1), (0.5, -3.15, 0.1), (-2.6, -3.0, 2.3), (2.6, -3.0, 0.0), (0.9, -3.15, 2.2), (0.5, -3.15, 2.2), (2.6, -3.0, 2.3), (-2.6, -3.0, 0.1), (-2.6, -3.0, 2.2), (2.6, -3.0, 2.2), (2.6, -3.0, 0.1), (0.9, -3.0, 2.3), (0.5, -3.0, 2.3), (0.5, -3.0, 0.0), (0.9, -3.0, 0.0), (0.9, -3.0, 0.1), (0.5, -3.0, 0.1), (0.9, -3.0, 2.2), (0.5, -3.0, 2.2), (1.6, -3.05, 1.6), (1.6, -3.05, 0.7), (1.5, -3.05, 1.6), (1.5, -3.05, 0.7), (1.6, -3.1, 1.6), (1.6, -3.1, 0.7), (1.5, -3.1, 1.6), (1.5, -3.1, 0.7), (2.0, -3.05, 1.6), (2.0, -3.05, 0.7), (1.9, -3.05, 1.6), (1.9, -3.05, 0.7), (2.0, -3.1, 1.6), (2.0, -3.1, 0.7), (1.9, -3.1, 1.6), (1.9, -3.1, 0.7), (1.775, -3.05, 2.2), (1.775, -3.05, 0.1), (1.725, -3.05, 2.2), (1.725, -3.05, 0.1), (1.775, -3.1, 2.2), (1.775, -3.1, 0.1), (1.725, -3.1, 2.2), (1.725, -3.1, 0.1), (0.5, -3.2, 2.4), (-2.6, -3.2, 2.4), (-2.6, -3.0, 2.4), (0.5, -3.0, 2.4), (-2.6, -3.0, 2.6), (0.5, -3.0, 2.6), (0.5, -3.2, 2.6), (-2.6, -3.2, 2.6), (-2.7, -3.0, 2.65), (0.6, -3.0, 2.65), (0.6, -3.2, 2.65), (-2.7, -3.2, 2.65), (-2.7, -3.0, 2.7), (0.6, -3.0, 2.7), (0.6, -3.224, 2.7), (-2.7, -3.224, 2.7), (0.6, -4.1, 2.211), (-2.7, -4.1, 2.211), (0.6, -4.05, 2.181), (-2.7, -4.05, 2.181), (0.6, -4.1, 2.041), (-2.7, -4.1, 2.041), (0.6, -4.05, 2.041), (-2.7, -4.05, 2.041), (3.15, -2.6, 2.3), (3.15, -2.6, 0.0), (3.15, 0.4, 2.3), (3.15, -2.5, 2.3), (3.15, -2.5, 0.0), (3.15, 0.4, 0.0), (3.15, -2.6, 0.1), (3.15, -2.6, 2.2), (3.15, 0.4, 2.2), (3.15, 0.4, 0.1), (3.15, -2.5, 2.2), (3.15, -2.5, 0.1), (3.05, 0.4, 2.2), (3.05, 0.4, 0.1), (3.05, -2.5, 2.2), (3.05, -2.5, 0.1), (3.0, -2.5, 2.3), (3.15, 0.5, 2.3), (3.0, 0.4, 2.3), (3.15, 0.5, 0.0), (3.0, -2.6, 0.0), (3.15, 0.5, 0.1), (3.0, -2.6, 2.3), (3.15, 0.5, 2.2), (3.0, -2.6, 0.1), (3.0, -2.6, 2.2), (3.0, 0.5, 2.3), (3.0, 0.5, 0.0), (3.0, 0.5, 0.1), (3.0, 0.5, 2.2)], [], [(22, 7, 2, 13), (14, 0, 4, 16), (16, 4, 5, 18), (14, 15, 51, 50), (20, 6, 7, 22), (18, 5, 33, 45), (10, 19, 41, 38), (11, 17, 19, 10), (1, 15, 17, 11), (15, 14, 16, 17), (8, 23, 12, 3), (23, 22, 13, 12), (21, 23, 8, 9), (16, 18, 26, 24), (20, 22, 30, 28), (22, 23, 31, 30), (21, 20, 28, 29), (18, 19, 27, 26), (19, 17, 25, 27), (17, 16, 24, 25), (23, 21, 29, 31), (25, 24, 26, 27), (29, 28, 30, 31), (34, 46, 59, 53), (42, 46, 20, 21), (19, 18, 45, 41), (46, 42, 57, 59), (6, 34, 53, 35), (37, 42, 21, 9), (7, 6, 35, 32), (5, 4, 39, 36), (45, 33, 52, 58), (46, 34, 6, 20), (41, 45, 58, 56), (13, 2, 43, 49), (38, 41, 56, 55), (15, 1, 44, 51), (3, 12, 48, 40), (42, 37, 54, 57), (2, 7, 32, 43), (12, 13, 49, 48), (33, 5, 36, 52), (0, 14, 50, 47), (4, 0, 47, 39), (73, 72, 74, 75), (65, 64, 66, 67), (62, 63, 67, 66), (63, 61, 65, 67), (61, 60, 64, 65), (60, 62, 66, 64), (70, 71, 75, 74), (71, 69, 73, 75), (69, 68, 72, 73), (68, 70, 74, 72), (81, 80, 82, 83), (78, 79, 83, 82), (77, 76, 80, 81), (85, 86, 87, 84), (91, 90, 89, 88), (84, 87, 89, 90), (87, 86, 88, 89), (86, 85, 91, 88), (85, 84, 90, 91), (95, 92, 93, 94), (99, 98, 97, 96), (92, 95, 99, 96), (94, 93, 97, 98), (93, 92, 96, 97), (98, 99, 101, 100), (100, 102, 103, 101), (102, 106, 107, 103), (101, 105, 104, 100), (105, 107, 106, 104), (95, 94, 102, 103), (95, 103, 101, 99), (98, 100, 102, 94), (104, 106, 102, 100), (101, 103, 107, 105), (118, 111, 108, 115), (116, 110, 111, 118), (112, 119, 114, 109), (119, 118, 115, 114), (117, 119, 112, 113), (116, 118, 122, 120), (118, 119, 123, 122), (117, 116, 120, 121), (119, 117, 121, 123), (121, 120, 122, 123), (125, 131, 137, 134), (129, 131, 116, 117), (131, 129, 136, 137), (110, 125, 134, 126), (127, 129, 117, 113), (111, 110, 126, 124), (131, 125, 110, 116), (115, 108, 130, 133), (109, 114, 132, 128), (129, 127, 135, 136), (108, 111, 124, 130), (114, 115, 133, 132)])
me_cube_021.polygons.foreach_set('material_index', [0, 0, 0, 0, 0, 0, 0, 0, 0, 0, 0, 0, 0, 0, 0, 0, 0, 0, 0, 0, 0, 1, 1, 0, 0, 0, 0, 0, 0, 0, 0, 0, 0, 0, 0, 0, 0, 0, 0, 0, 0, 0, 0, 0, 0, 0, 0, 0, 0, 0, 0, 0, 0, 0, 0, 0, 0, 0, 0, 0, 0, 0, 0, 2, 2, 2, 2, 2, 2, 2, 2, 2, 2, 2, 2, 2, 2, 2, 0, 0, 0, 0, 0, 0, 0, 0, 0, 1, 0, 0, 0, 0, 0, 0, 0, 0, 0, 0, 0, 0])
_uv = me_cube_021.uv_layers.new(name='UVMap')
_uv.uv.foreach_set('vector', [0.5417, 0.9583, 0.625, 0.9583, 0.625, 1.0, 0.5417, 1.0, 0.5417, 0.75, 0.625, 0.75, 0.625, 0.7917, 0.5417, 0.7917, 0.5417, 0.7917, 0.625, 0.7917, 0.625, 0.8333, 0.5417, 0.8333, 0.5417, 0.75, 0.4583, 0.75, 0.4583, 0.75, 0.5417, 0.75, 0.5417, 0.875, 0.625, 0.875, 0.625, 0.9583, 0.5417, 0.9583, 0.5417, 0.8333, 0.625, 0.8333, 0.625, 0.85, 0.5417, 0.85, 0.375, 0.8333, 0.4583, 0.8333, 0.4583, 0.85, 0.375, 0.85, 0.375, 0.7917, 0.4583, 0.7917, 0.4583, 0.8333, 0.375, 0.8333, 0.375, 0.75, 0.4583, 0.75, 0.4583, 0.7917, 0.375, 0.7917, 0.4583, 0.75, 0.5417, 0.75, 0.5417, 0.7917, 0.4583, 0.7917, 0.375, 0.9583, 0.4583, 0.9583, 0.4583, 1.0, 0.375, 1.0, 0.4583, 0.9583, 0.5417, 0.9583, 0.5417, 1.0, 0.4583, 1.0, 0.4583, 0.875, 0.4583, 0.9583, 0.375, 0.9583, 0.375, 0.875, 0.5417, 0.7917, 0.5417, 0.8333, 0.5417, 0.8333, 0.5417, 0.7917, 0.5417, 0.875, 0.5417, 0.9583, 0.5417, 0.9583, 0.5417, 0.875, 0.5417, 0.9583, 0.4583, 0.9583, 0.4583, 0.9583, 0.5417, 0.9583, 0.4583, 0.875, 0.5417, 0.875, 0.5417, 0.875, 0.4583, 0.875, 0.5417, 0.8333, 0.4583, 0.8333, 0.4583, 0.8333, 0.5417, 0.8333, 0.4583, 0.8333, 0.4583, 0.7917, 0.4583, 0.7917, 0.4583, 0.8333, 0.4583, 0.7917, 0.5417, 0.7917, 0.5417, 0.7917, 0.4583, 0.7917, 0.4583, 0.9583, 0.4583, 0.875, 0.4583, 0.875, 0.4583, 0.9583, 0.4583, 0.7917, 0.5417, 0.7917, 0.5417, 0.8333, 0.4583, 0.8333, 0.4583, 0.875, 0.5417, 0.875, 0.5417, 0.9583, 0.4583, 0.9583, 0.625, 0.8583, 0.5417, 0.8583, 0.5417, 0.8583, 0.625, 0.8583, 0.4583, 0.8583, 0.5417, 0.8583, 0.5417, 0.875, 0.4583, 0.875, 0.4583, 0.8333, 0.5417, 0.8333, 0.5417, 0.85, 0.4583, 0.85, 0.5417, 0.8583, 0.4583, 0.8583, 0.4583, 0.8583, 0.5417, 0.8583, 0.625, 0.875, 0.625, 0.8583, 0.625, 0.8583, 0.625, 0.875, 0.375, 0.8583, 0.4583, 0.8583, 0.4583, 0.875, 0.375, 0.875, 0.625, 0.9583, 0.625, 0.875, 0.625, 0.875, 0.625, 0.9583, 0.625, 0.8333, 0.625, 0.7917, 0.625, 0.7917, 0.625, 0.8333, 0.5417, 0.85, 0.625, 0.85, 0.625, 0.85, 0.5417, 0.85, 0.5417, 0.8583, 0.625, 0.8583, 0.625, 0.875, 0.5417, 0.875, 0.4583, 0.85, 0.5417, 0.85, 0.5417, 0.85, 0.4583, 0.85, 0.5417, 1.0, 0.625, 1.0, 0.625, 1.0, 0.5417, 1.0, 0.375, 0.85, 0.4583, 0.85, 0.4583, 0.85, 0.375, 0.85, 0.4583, 0.75, 0.375, 0.75, 0.375, 0.75, 0.4583, 0.75, 0.375, 1.0, 0.4583, 1.0, 0.4583, 1.0, 0.375, 1.0, 0.4583, 0.8583, 0.375, 0.8583, 0.375, 0.8583, 0.4583, 0.8583, 0.625, 1.0, 0.625, 0.9583, 0.625, 0.9583, 0.625, 1.0, 0.4583, 1.0, 0.5417, 1.0, 0.5417, 1.0, 0.4583, 1.0, 0.625, 0.85, 0.625, 0.8333, 0.625, 0.8333, 0.625, 0.85, 0.625, 0.75, 0.5417, 0.75, 0.5417, 0.75, 0.625, 0.75, 0.625, 0.7917, 0.625, 0.75, 0.625, 0.75, 0.625, 0.7917, 0.4583, 0.7917, 0.5417, 0.7917, 0.5417, 0.8333, 0.4583, 0.8333, 0.4583, 0.7917, 0.5417, 0.7917, 0.5417, 0.8333, 0.4583, 0.8333, 0.5417, 0.8333, 0.4583, 0.8333, 0.4583, 0.8333, 0.5417, 0.8333, 0.4583, 0.8333, 0.4583, 0.7917, 0.4583, 0.7917, 0.4583, 0.8333, 0.4583, 0.7917, 0.5417, 0.7917, 0.5417, 0.7917, 0.4583, 0.7917, 0.5417, 0.7917, 0.5417, 0.8333, 0.5417, 0.8333, 0.5417, 0.7917, 0.5417, 0.8333, 0.4583, 0.8333, 0.4583, 0.8333, 0.5417, 0.8333, 0.4583, 0.8333, 0.4583, 0.7917, 0.4583, 0.7917, 0.4583, 0.8333, 0.4583, 0.7917, 0.5417, 0.7917, 0.5417, 0.7917, 0.4583, 0.7917, 0.5417, 0.7917, 0.5417, 0.8333, 0.5417, 0.8333, 0.5417, 0.7917, 0.4583, 0.7917, 0.5417, 0.7917, 0.5417, 0.8333, 0.4583, 0.8333, 0.5417, 0.8333, 0.4583, 0.8333, 0.4583, 0.8333, 0.5417, 0.8333, 0.4583, 0.7917, 0.5417, 0.7917, 0.5417, 0.7917, 0.4583, 0.7917, 0.625, 0.9583, 0.625, 0.9583, 0.625, 0.875, 0.625, 0.875, 0.625, 0.9583, 0.625, 0.875, 0.625, 0.875, 0.625, 0.9583, 0.625, 0.875, 0.625, 0.875, 0.625, 0.875, 0.625, 0.875, 0.625, 0.875, 0.625, 0.9583, 0.625, 0.9583, 0.625, 0.875, 0.625, 0.9583, 0.625, 0.9583, 0.625, 0.9583, 0.625, 0.9583, 0.625, 0.9583, 0.625, 0.875, 0.625, 0.875, 0.625, 0.9583, 0.625, 0.9583, 0.625, 0.9583, 0.625, 0.875, 0.625, 0.875, 0.625, 0.9583, 0.625, 0.875, 0.625, 0.875, 0.625, 0.9583, 0.625, 0.9583, 0.625, 0.9583, 0.625, 0.9583, 0.625, 0.9583, 0.625, 0.875, 0.625, 0.875, 0.625, 0.875, 0.625, 0.875, 0.625, 0.875, 0.625, 0.9583, 0.625, 0.9583, 0.625, 0.875, 0.625, 0.875, 0.625, 0.9583, 0.625, 0.9583, 0.625, 0.875, 0.625, 0.875, 0.625, 0.875, 0.625, 0.9583, 0.625, 0.9583, 0.625, 0.875, 0.625, 0.875, 0.625, 0.9583, 0.625, 0.9583, 0.625, 0.9583, 0.625, 0.9583, 0.625, 0.875, 0.625, 0.875, 0.625, 0.9583, 0.625, 0.9583, 0.625, 0.875, 0.625, 0.875, 0.625, 0.9583, 0.625, 0.875, 0.625, 0.875, 0.625, 0.9583, 0.625, 0.9583, 0.625, 0.9583, 0.625, 0.9583, 0.625, 0.9583, 0.625, 0.875, 0.625, 0.875, 0.625, 0.875, 0.625, 0.875, 0.625, 0.875, 0.625, 0.875, 0.625, 0.875, 0.625, 0.875, 0.625, 0.9583, 0.625, 0.9583, 0.625, 0.9583, 0.625, 0.9583, 0.5417, 0.9583, 0.625, 0.9583, 0.625, 1.0, 0.5417, 1.0, 0.5417, 0.875, 0.625, 0.875, 0.625, 0.9583, 0.5417, 0.9583, 0.375, 0.9583, 0.4583, 0.9583, 0.4583, 1.0, 0.375, 1.0, 0.4583, 0.9583, 0.5417, 0.9583, 0.5417, 1.0, 0.4583, 1.0, 0.4583, 0.875, 0.4583, 0.9583, 0.375, 0.9583, 0.375, 0.875, 0.5417, 0.875, 0.5417, 0.9583, 0.5417, 0.9583, 0.5417, 0.875, 0.5417, 0.9583, 0.4583, 0.9583, 0.4583, 0.9583, 0.5417, 0.9583, 0.4583, 0.875, 0.5417, 0.875, 0.5417, 0.875, 0.4583, 0.875, 0.4583, 0.9583, 0.4583, 0.875, 0.4583, 0.875, 0.4583, 0.9583, 0.4583, 0.875, 0.5417, 0.875, 0.5417, 0.9583, 0.4583, 0.9583, 0.625, 0.8583, 0.5417, 0.8583, 0.5417, 0.8583, 0.625, 0.8583, 0.4583, 0.8583, 0.5417, 0.8583, 0.5417, 0.875, 0.4583, 0.875, 0.5417, 0.8583, 0.4583, 0.8583, 0.4583, 0.8583, 0.5417, 0.8583, 0.625, 0.875, 0.625, 0.8583, 0.625, 0.8583, 0.625, 0.875, 0.375, 0.8583, 0.4583, 0.8583, 0.4583, 0.875, 0.375, 0.875, 0.625, 0.9583, 0.625, 0.875, 0.625, 0.875, 0.625, 0.9583, 0.5417, 0.8583, 0.625, 0.8583, 0.625, 0.875, 0.5417, 0.875, 0.5417, 1.0, 0.625, 1.0, 0.625, 1.0, 0.5417, 1.0, 0.375, 1.0, 0.4583, 1.0, 0.4583, 1.0, 0.375, 1.0, 0.4583, 0.8583, 0.375, 0.8583, 0.375, 0.8583, 0.4583, 0.8583, 0.625, 1.0, 0.625, 0.9583, 0.625, 0.9583, 0.625, 1.0, 0.4583, 1.0, 0.5417, 1.0, 0.5417, 1.0, 0.4583, 1.0])
me_cube_021.materials.append(mat_frame)
me_cube_021.materials.append(mat_glass)
me_cube_021.materials.append(mat_green)
me_cube_021.use_remesh_preserve_volume = False
me_cube_021.use_remesh_preserve_attributes = False
me_cube_021.use_mirror_vertex_groups = False
me_cube_021.update()
me_cube_020 = bpy.data.meshes.new('Cube.020')
me_cube_020.from_pydata([(3.0, 3.0, 3.0), (3.0, 3.0, 0.0), (3.0, -3.0, 3.0), (3.0, -3.0, 0.0), (-3.0, 3.0, 3.0), (-3.0, 3.0, 0.0), (-3.0, -3.0, 3.0), (-3.0, -3.0, 0.0)], [], [(0, 4, 6, 2), (7, 6, 4, 5), (5, 1, 3, 7), (1, 0, 2, 3), (5, 4, 0, 1), (7, 3, 2, 6)])
_uv = me_cube_020.uv_layers.new(name='UVMap')
_uv.uv.foreach_set('vector', [0.625, 0.5, 0.875, 0.5, 0.875, 0.75, 0.625, 0.75, 0.375, 0.0, 0.625, 0.0, 0.625, 0.25, 0.375, 0.25, 0.125, 0.5, 0.375, 0.5, 0.375, 0.75, 0.125, 0.75, 0.375, 0.5, 0.625, 0.5, 0.625, 0.75, 0.375, 0.75, 0.375, 0.25, 0.625, 0.25, 0.625, 0.5, 0.375, 0.5, 0.125, 0.75, 0.375, 0.75, 0.625, 0.75, 0.875, 0.75])
me_cube_020.materials.append(mat_material)
me_cube_020.use_remesh_preserve_volume = False
me_cube_020.use_remesh_preserve_attributes = False
me_cube_020.use_mirror_vertex_groups = False
me_cube_020.update()
me_cube_019 = bpy.data.meshes.new('Cube.019')
me_cube_019.from_pydata([(3.15, -2.0, 2.6), (3.15, -2.0, 0.3), (3.15, -0.6, 2.6), (3.15, -1.9, 2.6), (3.15, -1.9, 0.3), (3.15, -0.6, 0.3), (3.15, -2.0, 0.4), (3.15, -2.0, 2.5), (3.15, -0.6, 2.5), (3.15, -0.6, 0.4), (3.15, -1.9, 2.5), (3.15, -1.9, 0.4), (3.05, -0.6, 2.5), (3.05, -0.6, 0.4), (3.05, -1.9, 2.5), (3.05, -1.9, 0.4), (3.0, -1.9, 2.6), (3.15, -0.5, 2.6), (3.0, -0.6, 2.6), (3.15, -0.5, 0.3), (3.15, -0.5, 0.4), (3.0, -2.0, 2.6), (3.15, -0.5, 2.5), (3.0, -2.0, 0.4), (3.0, -2.0, 2.5), (3.0, -0.5, 2.6), (3.0, -0.5, 0.3), (3.0, -0.5, 0.4), (3.0, -0.5, 2.5), (3.1, -0.6, 1.4), (3.1, -1.9, 1.4), (3.05, -0.6, 1.4), (3.05, -1.9, 1.4), (3.1, -0.6, 1.3), (3.1, -1.9, 1.3), (3.05, -0.6, 1.3), (3.05, -1.9, 1.3), (3.15, 0.5, 2.6), (3.15, 0.5, 0.3), (3.15, 1.9, 2.6), (3.15, 0.6, 2.6), (3.15, 0.6, 0.3), (3.15, 1.9, 0.3), (3.15, 0.5, 0.4), (3.15, 0.5, 2.5), (3.15, 1.9, 2.5), (3.15, 1.9, 0.4), (3.15, 0.6, 2.5), (3.15, 0.6, 0.4), (3.05, 1.9, 2.5), (3.05, 1.9, 0.4), (3.05, 0.6, 2.5), (3.05, 0.6, 0.4), (3.0, 0.6, 2.6), (3.15, 2.0, 2.6), (3.0, 1.9, 2.6), (3.15, 2.0, 0.3), (3.15, 2.0, 0.4), (3.0, 0.5, 2.6), (3.15, 2.0, 2.5), (3.0, 0.5, 0.4), (3.0, 0.5, 2.5), (3.0, 2.0, 2.6), (3.0, 2.0, 0.3), (3.0, 2.0, 0.4), (3.0, 2.0, 2.5), (3.1, 1.9, 1.4), (3.1, 0.6, 1.4), (3.05, 1.9, 1.4), (3.05, 0.6, 1.4), (3.1, 1.9, 1.3), (3.1, 0.6, 1.3), (3.05, 1.9, 1.3), (3.05, 0.6, 1.3), (-2.1, -3.15, 2.6), (-2.1, -3.15, 0.3), (-0.2, -3.15, 2.6), (-2.0, -3.15, 2.6), (-2.0, -3.15, 0.3), (-0.2, -3.15, 0.3), (-2.1, -3.15, 0.4), (-2.1, -3.15, 2.5), (-0.2, -3.15, 2.5), (-0.2, -3.15, 0.4), (-2.0, -3.15, 2.5), (-2.0, -3.15, 0.4), (-0.2, -3.05, 2.5), (-0.2, -3.05, 0.4), (-2.0, -3.05, 2.5), (-2.0, -3.05, 0.4), (-2.0, -3.0, 2.6), (-0.1, -3.15, 2.6), (-0.2, -3.0, 2.6), (-0.1, -3.15, 0.3), (-2.1, -3.0, 0.3), (-0.1, -3.15, 0.4), (-2.1, -3.0, 2.6), (-0.1, -3.15, 2.5), (-2.1, -3.0, 0.4), (-2.1, -3.0, 2.5), (-0.1, -3.0, 2.6), (-0.1, -3.0, 0.3), (-0.1, -3.0, 0.4), (-0.1, -3.0, 2.5), (3.0, -2.0, 0.3), (3.0, -1.9, 0.3), (3.0, -0.6, 0.3), (3.0, 0.5, 0.3), (3.0, 0.6, 0.3), (3.0, 1.9, 0.3), (-2.625, -4.325, 0.3), (-2.625, -3.0, 0.3), (0.425, -4.325, 0.3), (0.425, -3.0, 0.3), (-2.625, -4.325, 0.05), (-2.625, -3.0, 0.05), (0.425, -3.0, 0.05), (0.425, -4.325, 0.05), (-2.6, -4.3, 1.35), (-2.6, -3.0, 1.35), (0.4, -4.3, 1.35), (0.4, -3.0, 1.35), (-2.6, -4.3, 1.3), (-2.6, -3.0, 1.3), (0.4, -3.0, 1.3), (0.4, -4.3, 1.3), (-2.5, -4.2, 1.35), (-2.5, -3.0, 1.35), (-2.5, -4.2, 1.3), (-2.5, -3.0, 1.3), (0.3, -4.2, 1.35), (0.3, -3.0, 1.35), (0.3, -3.0, 1.3), (0.3, -4.2, 1.3), (-2.575, -4.275, 1.3), (-2.575, -3.0, 1.3), (0.375, -3.0, 1.3), (0.375, -4.275, 1.3), (-2.525, -4.225, 1.3), (-2.525, -3.0, 1.3), (0.325, -3.0, 1.3), (0.325, -4.225, 1.3), (-2.575, -4.275, 0.3), (-2.575, -3.0, 0.3), (0.375, -3.0, 0.3), (0.375, -4.275, 0.3), (-2.525, -4.225, 0.3), (-2.525, -3.0, 0.3), (0.325, -3.0, 0.3), (0.325, -4.225, 0.3)], [], [(10, 3, 0, 7), (8, 2, 3, 10), (4, 11, 6, 1), (11, 10, 7, 6), (9, 11, 4, 5), (8, 10, 14, 12), (10, 11, 15, 14), (9, 8, 12, 13), (11, 9, 13, 15), (13, 35, 36, 15), (17, 22, 28, 25), (20, 22, 8, 9), (22, 20, 27, 28), (2, 17, 25, 18), (19, 20, 9, 5), (3, 2, 18, 16), (22, 17, 2, 8), (7, 0, 21, 24), (1, 6, 23, 104), (20, 19, 26, 27), (0, 3, 16, 21), (6, 7, 24, 23), (30, 32, 31, 29), (34, 33, 35, 36), (32, 30, 34, 36), (30, 29, 33, 34), (29, 31, 35, 33), (31, 32, 36, 35), (31, 12, 14, 32), (47, 40, 37, 44), (45, 39, 40, 47), (41, 48, 43, 38), (48, 47, 44, 43), (46, 48, 41, 42), (45, 47, 51, 49), (47, 48, 52, 51), (46, 45, 49, 50), (48, 46, 50, 52), (50, 72, 73, 52), (54, 59, 65, 62), (57, 59, 45, 46), (59, 57, 64, 65), (39, 54, 62, 55), (56, 57, 46, 42), (40, 39, 55, 53), (59, 54, 39, 45), (44, 37, 58, 61), (38, 43, 60, 107), (57, 56, 63, 64), (37, 40, 53, 58), (43, 44, 61, 60), (67, 69, 68, 66), (71, 70, 72, 73), (69, 67, 71, 73), (67, 66, 70, 71), (66, 68, 72, 70), (68, 69, 73, 72), (68, 49, 51, 69), (84, 77, 74, 81), (82, 76, 77, 84), (78, 85, 80, 75), (85, 84, 81, 80), (83, 85, 78, 79), (82, 84, 88, 86), (84, 85, 89, 88), (83, 82, 86, 87), (85, 83, 87, 89), (91, 97, 103, 100), (95, 97, 82, 83), (97, 95, 102, 103), (76, 91, 100, 92), (93, 95, 83, 79), (77, 76, 92, 90), (97, 91, 76, 82), (81, 74, 96, 99), (75, 80, 98, 94), (95, 93, 101, 102), (74, 77, 90, 96), (80, 81, 99, 98), (87, 86, 88, 89), (5, 4, 105, 106), (41, 38, 107, 108), (56, 42, 109, 63), (42, 41, 108, 109), (4, 1, 104, 105), (19, 5, 106, 26), (111, 110, 112, 113), (115, 116, 117, 114), (112, 110, 114, 117), (110, 111, 115, 114), (111, 113, 116, 115), (113, 112, 117, 116), (120, 118, 122, 125), (118, 119, 123, 122), (121, 120, 125, 124), (122, 123, 129, 128), (119, 118, 126, 127), (124, 125, 133, 132), (120, 121, 131, 130), (125, 122, 128, 133), (120, 130, 126, 118), (133, 128, 126, 130), (130, 131, 132, 133), (127, 126, 128, 129), (139, 138, 146, 147), (136, 137, 145, 144), (141, 140, 148, 149), (137, 134, 142, 145), (134, 135, 143, 142), (138, 141, 149, 146)])
me_cube_019.polygons.foreach_set('material_index', [0, 0, 0, 0, 0, 0, 0, 0, 0, 3, 0, 0, 0, 0, 0, 0, 0, 0, 0, 0, 0, 0, 0, 0, 0, 0, 0, 0, 1, 0, 0, 0, 0, 0, 0, 0, 0, 0, 3, 0, 0, 0, 0, 0, 0, 0, 0, 0, 0, 0, 0, 0, 0, 0, 0, 0, 0, 1, 0, 0, 0, 0, 0, 0, 0, 0, 0, 0, 0, 0, 0, 0, 0, 0, 0, 0, 0, 0, 0, 1, 0, 0, 0, 0, 0, 0, 3, 3, 3, 3, 1, 3, 3, 3, 3, 3, 3, 3, 3, 3, 3, 3, 3, 3, 1, 1, 1, 1, 1, 1])
_uv = me_cube_019.uv_layers.new(name='UVMap')
_uv.uv.foreach_set('vector', [0.5417, 0.9583, 0.625, 0.9583, 0.625, 1.0, 0.5417, 1.0, 0.5417, 0.875, 0.625, 0.875, 0.625, 0.9583, 0.5417, 0.9583, 0.375, 0.9583, 0.4583, 0.9583, 0.4583, 1.0, 0.375, 1.0, 0.4583, 0.9583, 0.5417, 0.9583, 0.5417, 1.0, 0.4583, 1.0, 0.4583, 0.875, 0.4583, 0.9583, 0.375, 0.9583, 0.375, 0.875, 0.5417, 0.875, 0.5417, 0.9583, 0.5417, 0.9583, 0.5417, 0.875, 0.5417, 0.9583, 0.4583, 0.9583, 0.4583, 0.9583, 0.5417, 0.9583, 0.4583, 0.875, 0.5417, 0.875, 0.5417, 0.875, 0.4583, 0.875, 0.4583, 0.9583, 0.4583, 0.875, 0.4583, 0.875, 0.4583, 0.9583, 0.4583, 0.875, 0.4583, 0.875, 0.4583, 0.9583, 0.4583, 0.9583, 0.625, 0.8583, 0.5417, 0.8583, 0.5417, 0.8583, 0.625, 0.8583, 0.4583, 0.8583, 0.5417, 0.8583, 0.5417, 0.875, 0.4583, 0.875, 0.5417, 0.8583, 0.4583, 0.8583, 0.4583, 0.8583, 0.5417, 0.8583, 0.625, 0.875, 0.625, 0.8583, 0.625, 0.8583, 0.625, 0.875, 0.375, 0.8583, 0.4583, 0.8583, 0.4583, 0.875, 0.375, 0.875, 0.625, 0.9583, 0.625, 0.875, 0.625, 0.875, 0.625, 0.9583, 0.5417, 0.8583, 0.625, 0.8583, 0.625, 0.875, 0.5417, 0.875, 0.5417, 1.0, 0.625, 1.0, 0.625, 1.0, 0.5417, 1.0, 0.375, 1.0, 0.4583, 1.0, 0.4583, 1.0, 0.375, 1.0, 0.4583, 0.8583, 0.375, 0.8583, 0.375, 0.8583, 0.4583, 0.8583, 0.625, 1.0, 0.625, 0.9583, 0.625, 0.9583, 0.625, 1.0, 0.4583, 1.0, 0.5417, 1.0, 0.5417, 1.0, 0.4583, 1.0, 0.4583, 0.9583, 0.4583, 0.9583, 0.4583, 0.875, 0.4583, 0.875, 0.4583, 0.9583, 0.4583, 0.875, 0.4583, 0.875, 0.4583, 0.9583, 0.4583, 0.9583, 0.4583, 0.9583, 0.4583, 0.9583, 0.4583, 0.9583, 0.4583, 0.9583, 0.4583, 0.875, 0.4583, 0.875, 0.4583, 0.9583, 0.4583, 0.875, 0.4583, 0.875, 0.4583, 0.875, 0.4583, 0.875, 0.4583, 0.875, 0.4583, 0.9583, 0.4583, 0.9583, 0.4583, 0.875, 0.4583, 0.875, 0.5417, 0.875, 0.5417, 0.9583, 0.4583, 0.9583, 0.5417, 0.9583, 0.625, 0.9583, 0.625, 1.0, 0.5417, 1.0, 0.5417, 0.875, 0.625, 0.875, 0.625, 0.9583, 0.5417, 0.9583, 0.375, 0.9583, 0.4583, 0.9583, 0.4583, 1.0, 0.375, 1.0, 0.4583, 0.9583, 0.5417, 0.9583, 0.5417, 1.0, 0.4583, 1.0, 0.4583, 0.875, 0.4583, 0.9583, 0.375, 0.9583, 0.375, 0.875, 0.5417, 0.875, 0.5417, 0.9583, 0.5417, 0.9583, 0.5417, 0.875, 0.5417, 0.9583, 0.4583, 0.9583, 0.4583, 0.9583, 0.5417, 0.9583, 0.4583, 0.875, 0.5417, 0.875, 0.5417, 0.875, 0.4583, 0.875, 0.4583, 0.9583, 0.4583, 0.875, 0.4583, 0.875, 0.4583, 0.9583, 0.4583, 0.875, 0.4583, 0.875, 0.4583, 0.9583, 0.4583, 0.9583, 0.625, 0.8583, 0.5417, 0.8583, 0.5417, 0.8583, 0.625, 0.8583, 0.4583, 0.8583, 0.5417, 0.8583, 0.5417, 0.875, 0.4583, 0.875, 0.5417, 0.8583, 0.4583, 0.8583, 0.4583, 0.8583, 0.5417, 0.8583, 0.625, 0.875, 0.625, 0.8583, 0.625, 0.8583, 0.625, 0.875, 0.375, 0.8583, 0.4583, 0.8583, 0.4583, 0.875, 0.375, 0.875, 0.625, 0.9583, 0.625, 0.875, 0.625, 0.875, 0.625, 0.9583, 0.5417, 0.8583, 0.625, 0.8583, 0.625, 0.875, 0.5417, 0.875, 0.5417, 1.0, 0.625, 1.0, 0.625, 1.0, 0.5417, 1.0, 0.375, 1.0, 0.4583, 1.0, 0.4583, 1.0, 0.375, 1.0, 0.4583, 0.8583, 0.375, 0.8583, 0.375, 0.8583, 0.4583, 0.8583, 0.625, 1.0, 0.625, 0.9583, 0.625, 0.9583, 0.625, 1.0, 0.4583, 1.0, 0.5417, 1.0, 0.5417, 1.0, 0.4583, 1.0, 0.4583, 0.9583, 0.4583, 0.9583, 0.4583, 0.875, 0.4583, 0.875, 0.4583, 0.9583, 0.4583, 0.875, 0.4583, 0.875, 0.4583, 0.9583, 0.4583, 0.9583, 0.4583, 0.9583, 0.4583, 0.9583, 0.4583, 0.9583, 0.4583, 0.9583, 0.4583, 0.875, 0.4583, 0.875, 0.4583, 0.9583, 0.4583, 0.875, 0.4583, 0.875, 0.4583, 0.875, 0.4583, 0.875, 0.4583, 0.875, 0.4583, 0.9583, 0.4583, 0.9583, 0.4583, 0.875, 0.4583, 0.875, 0.5417, 0.875, 0.5417, 0.9583, 0.4583, 0.9583, 0.5417, 0.9583, 0.625, 0.9583, 0.625, 1.0, 0.5417, 1.0, 0.5417, 0.875, 0.625, 0.875, 0.625, 0.9583, 0.5417, 0.9583, 0.375, 0.9583, 0.4583, 0.9583, 0.4583, 1.0, 0.375, 1.0, 0.4583, 0.9583, 0.5417, 0.9583, 0.5417, 1.0, 0.4583, 1.0, 0.4583, 0.875, 0.4583, 0.9583, 0.375, 0.9583, 0.375, 0.875, 0.5417, 0.875, 0.5417, 0.9583, 0.5417, 0.9583, 0.5417, 0.875, 0.5417, 0.9583, 0.4583, 0.9583, 0.4583, 0.9583, 0.5417, 0.9583, 0.4583, 0.875, 0.5417, 0.875, 0.5417, 0.875, 0.4583, 0.875, 0.4583, 0.9583, 0.4583, 0.875, 0.4583, 0.875, 0.4583, 0.9583, 0.625, 0.8583, 0.5417, 0.8583, 0.5417, 0.8583, 0.625, 0.8583, 0.4583, 0.8583, 0.5417, 0.8583, 0.5417, 0.875, 0.4583, 0.875, 0.5417, 0.8583, 0.4583, 0.8583, 0.4583, 0.8583, 0.5417, 0.8583, 0.625, 0.875, 0.625, 0.8583, 0.625, 0.8583, 0.625, 0.875, 0.375, 0.8583, 0.4583, 0.8583, 0.4583, 0.875, 0.375, 0.875, 0.625, 0.9583, 0.625, 0.875, 0.625, 0.875, 0.625, 0.9583, 0.5417, 0.8583, 0.625, 0.8583, 0.625, 0.875, 0.5417, 0.875, 0.5417, 1.0, 0.625, 1.0, 0.625, 1.0, 0.5417, 1.0, 0.375, 1.0, 0.4583, 1.0, 0.4583, 1.0, 0.375, 1.0, 0.4583, 0.8583, 0.375, 0.8583, 0.375, 0.8583, 0.4583, 0.8583, 0.625, 1.0, 0.625, 0.9583, 0.625, 0.9583, 0.625, 1.0, 0.4583, 1.0, 0.5417, 1.0, 0.5417, 1.0, 0.4583, 1.0, 0.4583, 0.875, 0.5417, 0.875, 0.5417, 0.9583, 0.4583, 0.9583, 0.375, 0.875, 0.375, 0.9583, 0.375, 0.9583, 0.375, 0.875, 0.375, 0.9583, 0.375, 1.0, 0.375, 1.0, 0.375, 0.9583, 0.375, 0.8583, 0.375, 0.875, 0.375, 0.875, 0.375, 0.8583, 0.375, 0.875, 0.375, 0.9583, 0.375, 0.9583, 0.375, 0.875, 0.375, 0.9583, 0.375, 1.0, 0.375, 1.0, 0.375, 0.9583, 0.375, 0.8583, 0.375, 0.875, 0.375, 0.875, 0.375, 0.8583, 0.0, 0.0, 0.0, 0.0, 0.0, 0.0, 0.0, 0.0, 0.0, 0.0, 0.0, 0.0, 0.0, 0.0, 0.0, 0.0, 0.0, 0.0, 0.0, 0.0, 0.0, 0.0, 0.0, 0.0, 0.0, 0.0, 0.0, 0.0, 0.0, 0.0, 0.0, 0.0, 0.0, 0.0, 0.0, 0.0, 0.0, 0.0, 0.0, 0.0, 0.0, 0.0, 0.0, 0.0, 0.0, 0.0, 0.0, 0.0, 0.0, 0.0, 0.0, 0.0, 0.0, 0.0, 0.0, 0.0, 0.0, 0.0, 0.0, 0.0, 0.0, 0.0, 0.0, 0.0, 0.0, 0.0, 0.0, 0.0, 0.0, 0.0, 0.0, 0.0, 0.0, 0.0, 0.0, 0.0, 0.0, 0.0, 0.0, 0.0, 0.0, 0.0, 0.0, 0.0, 0.0, 0.0, 0.0, 0.0, 0.0, 0.0, 0.0, 0.0, 0.0, 0.0, 0.0, 0.0, 0.0, 0.0, 0.0, 0.0, 0.0, 0.0, 0.0, 0.0, 0.0, 0.0, 0.0, 0.0, 0.0, 0.0, 0.0, 0.0, 0.0, 0.0, 0.0, 0.0, 0.0, 0.0, 0.0, 0.0, 0.0, 0.0, 0.0, 0.0, 0.0, 0.0, 0.0, 0.0, 0.0, 0.0, 0.0, 0.0, 0.0, 0.0, 0.0, 0.0, 0.0, 0.0, 0.0, 0.0, 0.0, 0.0, 0.0, 0.0, 0.0, 0.0, 0.0, 0.0, 0.0, 0.0, 0.0, 0.0, 0.0, 0.0, 0.0, 0.0, 0.0, 0.0, 0.0, 0.0, 0.0, 0.0, 0.0, 0.0, 0.0, 0.0, 0.0, 0.0, 0.0, 0.0, 0.0, 0.0, 0.0, 0.0, 0.0, 0.0, 0.0, 0.0, 0.0, 0.0, 0.0, 0.0, 0.0, 0.0, 0.0, 0.0, 0.0, 0.0, 0.0, 0.0, 0.0, 0.0])
me_cube_019.materials.append(mat_frame)
me_cube_019.materials.append(mat_glass)
me_cube_019.materials.append(mat_green)
me_cube_019.materials.append(mat_frame_light)
me_cube_019.use_remesh_preserve_volume = False
me_cube_019.use_remesh_preserve_attributes = False
me_cube_019.use_mirror_vertex_groups = False
me_cube_019.update()
me_cube_014 = bpy.data.meshes.new('Cube.014')
me_cube_014.from_pydata([(3.0, 3.0, 3.0), (3.0, 3.0, 0.0), (3.0, -3.0, 3.0), (3.0, -3.0, 0.0), (-3.0, 3.0, 3.0), (-3.0, 3.0, 0.0), (-3.0, -3.0, 3.0), (-3.0, -3.0, 0.0)], [], [(0, 4, 6, 2), (7, 6, 4, 5), (5, 1, 3, 7), (1, 0, 2, 3), (5, 4, 0, 1), (7, 3, 2, 6)])
_uv = me_cube_014.uv_layers.new(name='UVMap')
_uv.uv.foreach_set('vector', [0.625, 0.5, 0.875, 0.5, 0.875, 0.75, 0.625, 0.75, 0.375, 0.0, 0.625, 0.0, 0.625, 0.25, 0.375, 0.25, 0.125, 0.5, 0.375, 0.5, 0.375, 0.75, 0.125, 0.75, 0.375, 0.5, 0.625, 0.5, 0.625, 0.75, 0.375, 0.75, 0.375, 0.25, 0.625, 0.25, 0.625, 0.5, 0.375, 0.5, 0.125, 0.75, 0.375, 0.75, 0.625, 0.75, 0.875, 0.75])
me_cube_014.materials.append(mat_material)
me_cube_014.use_remesh_preserve_volume = False
me_cube_014.use_remesh_preserve_attributes = False
me_cube_014.use_mirror_vertex_groups = False
me_cube_014.update()
me_cube_008 = bpy.data.meshes.new('Cube.008')
me_cube_008.from_pydata([(-2.0, -3.15, 2.6), (-2.0, -3.15, 0.3), (-0.6, -3.15, 2.6), (-1.9, -3.15, 2.6), (-1.9, -3.15, 0.3), (-0.6, -3.15, 0.3), (-2.0, -3.15, 0.4), (-2.0, -3.15, 2.5), (-0.6, -3.15, 2.5), (-0.6, -3.15, 0.4), (-1.9, -3.15, 2.5), (-1.9, -3.15, 0.4), (-0.6, -3.05, 2.5), (-0.6, -3.05, 0.4), (-1.9, -3.05, 2.5), (-1.9, -3.05, 0.4), (-1.9, -3.0, 2.6), (-0.5, -3.15, 2.6), (-0.6, -3.0, 2.6), (-0.5, -3.15, 0.3), (-0.5, -3.15, 0.4), (-2.0, -3.0, 2.6), (-0.5, -3.15, 2.5), (-2.0, -3.0, 0.4), (-2.0, -3.0, 2.5), (-0.5, -3.0, 2.6), (-0.5, -3.0, 0.3), (-0.5, -3.0, 0.4), (-0.5, -3.0, 2.5), (-0.6, -3.1, 1.4), (-1.9, -3.1, 1.4), (-0.6, -3.05, 1.4), (-1.9, -3.05, 1.4), (-0.6, -3.1, 1.3), (-1.9, -3.1, 1.3), (-0.6, -3.05, 1.3), (-1.9, -3.05, 1.3), (0.5, -3.15, 2.6), (0.5, -3.15, 0.3), (1.9, -3.15, 2.6), (0.6, -3.15, 2.6), (0.6, -3.15, 0.3), (1.9, -3.15, 0.3), (0.5, -3.15, 0.4), (0.5, -3.15, 2.5), (1.9, -3.15, 2.5), (1.9, -3.15, 0.4), (0.6, -3.15, 2.5), (0.6, -3.15, 0.4), (1.9, -3.05, 2.5), (1.9, -3.05, 0.4), (0.6, -3.05, 2.5), (0.6, -3.05, 0.4), (0.6, -3.0, 2.6), (2.0, -3.15, 2.6), (1.9, -3.0, 2.6), (2.0, -3.15, 0.3), (2.0, -3.15, 0.4), (0.5, -3.0, 2.6), (2.0, -3.15, 2.5), (0.5, -3.0, 0.4), (0.5, -3.0, 2.5), (2.0, -3.0, 2.6), (2.0, -3.0, 0.3), (2.0, -3.0, 0.4), (2.0, -3.0, 2.5), (1.9, -3.1, 1.4), (0.6, -3.1, 1.4), (1.9, -3.05, 1.4), (0.6, -3.05, 1.4), (1.9, -3.1, 1.3), (0.6, -3.1, 1.3), (1.9, -3.05, 1.3), (0.6, -3.05, 1.3), (3.15, -1.0, 2.6), (3.15, -1.0, 0.3), (3.15, 0.9, 2.6), (3.15, -0.9, 2.6), (3.15, -0.9, 0.3), (3.15, 0.9, 0.3), (3.15, -1.0, 0.4), (3.15, -1.0, 2.5), (3.15, 0.9, 2.5), (3.15, 0.9, 0.4), (3.15, -0.9, 2.5), (3.15, -0.9, 0.4), (3.05, 0.9, 2.5), (3.05, 0.9, 0.4), (3.05, -0.9, 2.5), (3.05, -0.9, 0.4), (3.0, -0.9, 2.6), (3.15, 1.0, 2.6), (3.0, 0.9, 2.6), (3.15, 1.0, 0.3), (3.0, -1.0, 0.3), (3.15, 1.0, 0.4), (3.0, -1.0, 2.6), (3.15, 1.0, 2.5), (3.0, -1.0, 0.4), (3.0, -1.0, 2.5), (3.0, 1.0, 2.6), (3.0, 1.0, 0.3), (3.0, 1.0, 0.4), (3.0, 1.0, 2.5), (-2.0, -3.0, 0.3), (-1.9, -3.0, 0.3), (-0.6, -3.0, 0.3), (0.5, -3.0, 0.3), (0.6, -3.0, 0.3), (1.9, -3.0, 0.3), (4.325, -1.525, 0.3), (3.0, -1.525, 0.3), (4.325, 1.525, 0.3), (3.0, 1.525, 0.3), (4.325, -1.525, 0.05), (3.0, -1.525, 0.05), (3.0, 1.525, 0.05), (4.325, 1.525, 0.05), (4.3, -1.5, 1.35), (3.0, -1.5, 1.35), (4.3, 1.5, 1.35), (3.0, 1.5, 1.35), (4.3, -1.5, 1.3), (3.0, -1.5, 1.3), (3.0, 1.5, 1.3), (4.3, 1.5, 1.3), (4.2, -1.4, 1.35), (3.0, -1.4, 1.35), (4.2, -1.4, 1.3), (3.0, -1.4, 1.3), (4.2, 1.4, 1.35), (3.0, 1.4, 1.35), (3.0, 1.4, 1.3), (4.2, 1.4, 1.3), (4.275, -1.475, 1.3), (3.0, -1.475, 1.3), (3.0, 1.475, 1.3), (4.275, 1.475, 1.3), (4.225, -1.425, 1.3), (3.0, -1.425, 1.3), (3.0, 1.425, 1.3), (4.225, 1.425, 1.3), (4.275, -1.475, 0.3), (3.0, -1.475, 0.3), (3.0, 1.475, 0.3), (4.275, 1.475, 0.3), (4.225, -1.425, 0.3), (3.0, -1.425, 0.3), (3.0, 1.425, 0.3), (4.225, 1.425, 0.3)], [], [(10, 3, 0, 7), (8, 2, 3, 10), (4, 11, 6, 1), (11, 10, 7, 6), (9, 11, 4, 5), (8, 10, 14, 12), (10, 11, 15, 14), (9, 8, 12, 13), (11, 9, 13, 15), (13, 35, 36, 15), (17, 22, 28, 25), (20, 22, 8, 9), (22, 20, 27, 28), (2, 17, 25, 18), (19, 20, 9, 5), (3, 2, 18, 16), (22, 17, 2, 8), (7, 0, 21, 24), (1, 6, 23, 104), (20, 19, 26, 27), (0, 3, 16, 21), (6, 7, 24, 23), (30, 32, 31, 29), (34, 33, 35, 36), (32, 30, 34, 36), (30, 29, 33, 34), (29, 31, 35, 33), (31, 32, 36, 35), (31, 12, 14, 32), (47, 40, 37, 44), (45, 39, 40, 47), (41, 48, 43, 38), (48, 47, 44, 43), (46, 48, 41, 42), (45, 47, 51, 49), (47, 48, 52, 51), (46, 45, 49, 50), (48, 46, 50, 52), (50, 72, 73, 52), (54, 59, 65, 62), (57, 59, 45, 46), (59, 57, 64, 65), (39, 54, 62, 55), (56, 57, 46, 42), (40, 39, 55, 53), (59, 54, 39, 45), (44, 37, 58, 61), (38, 43, 60, 107), (57, 56, 63, 64), (37, 40, 53, 58), (43, 44, 61, 60), (67, 69, 68, 66), (71, 70, 72, 73), (69, 67, 71, 73), (67, 66, 70, 71), (66, 68, 72, 70), (68, 69, 73, 72), (68, 49, 51, 69), (84, 77, 74, 81), (82, 76, 77, 84), (78, 85, 80, 75), (85, 84, 81, 80), (83, 85, 78, 79), (82, 84, 88, 86), (84, 85, 89, 88), (83, 82, 86, 87), (85, 83, 87, 89), (91, 97, 103, 100), (95, 97, 82, 83), (97, 95, 102, 103), (76, 91, 100, 92), (93, 95, 83, 79), (77, 76, 92, 90), (97, 91, 76, 82), (81, 74, 96, 99), (75, 80, 98, 94), (95, 93, 101, 102), (74, 77, 90, 96), (80, 81, 99, 98), (87, 86, 88, 89), (5, 4, 105, 106), (41, 38, 107, 108), (56, 42, 109, 63), (42, 41, 108, 109), (4, 1, 104, 105), (19, 5, 106, 26), (111, 110, 112, 113), (115, 116, 117, 114), (112, 110, 114, 117), (110, 111, 115, 114), (111, 113, 116, 115), (113, 112, 117, 116), (120, 118, 122, 125), (118, 119, 123, 122), (121, 120, 125, 124), (122, 123, 129, 128), (119, 118, 126, 127), (124, 125, 133, 132), (120, 121, 131, 130), (125, 122, 128, 133), (120, 130, 126, 118), (133, 128, 126, 130), (130, 131, 132, 133), (127, 126, 128, 129), (139, 138, 146, 147), (136, 137, 145, 144), (141, 140, 148, 149), (137, 134, 142, 145), (134, 135, 143, 142), (138, 141, 149, 146)])
me_cube_008.polygons.foreach_set('material_index', [0, 0, 0, 0, 0, 0, 0, 0, 0, 3, 0, 0, 0, 0, 0, 0, 0, 0, 0, 0, 0, 0, 0, 0, 0, 0, 0, 0, 1, 0, 0, 0, 0, 0, 0, 0, 0, 0, 3, 0, 0, 0, 0, 0, 0, 0, 0, 0, 0, 0, 0, 0, 0, 0, 0, 0, 0, 1, 0, 0, 0, 0, 0, 0, 0, 0, 0, 0, 0, 0, 0, 0, 0, 0, 0, 0, 0, 0, 0, 1, 0, 0, 0, 0, 0, 0, 3, 3, 3, 3, 1, 3, 3, 3, 3, 3, 3, 3, 3, 3, 3, 3, 3, 3, 1, 1, 1, 1, 1, 1])
_uv = me_cube_008.uv_layers.new(name='UVMap')
_uv.uv.foreach_set('vector', [0.5417, 0.9583, 0.625, 0.9583, 0.625, 1.0, 0.5417, 1.0, 0.5417, 0.875, 0.625, 0.875, 0.625, 0.9583, 0.5417, 0.9583, 0.375, 0.9583, 0.4583, 0.9583, 0.4583, 1.0, 0.375, 1.0, 0.4583, 0.9583, 0.5417, 0.9583, 0.5417, 1.0, 0.4583, 1.0, 0.4583, 0.875, 0.4583, 0.9583, 0.375, 0.9583, 0.375, 0.875, 0.5417, 0.875, 0.5417, 0.9583, 0.5417, 0.9583, 0.5417, 0.875, 0.5417, 0.9583, 0.4583, 0.9583, 0.4583, 0.9583, 0.5417, 0.9583, 0.4583, 0.875, 0.5417, 0.875, 0.5417, 0.875, 0.4583, 0.875, 0.4583, 0.9583, 0.4583, 0.875, 0.4583, 0.875, 0.4583, 0.9583, 0.4583, 0.875, 0.4583, 0.875, 0.4583, 0.9583, 0.4583, 0.9583, 0.625, 0.8583, 0.5417, 0.8583, 0.5417, 0.8583, 0.625, 0.8583, 0.4583, 0.8583, 0.5417, 0.8583, 0.5417, 0.875, 0.4583, 0.875, 0.5417, 0.8583, 0.4583, 0.8583, 0.4583, 0.8583, 0.5417, 0.8583, 0.625, 0.875, 0.625, 0.8583, 0.625, 0.8583, 0.625, 0.875, 0.375, 0.8583, 0.4583, 0.8583, 0.4583, 0.875, 0.375, 0.875, 0.625, 0.9583, 0.625, 0.875, 0.625, 0.875, 0.625, 0.9583, 0.5417, 0.8583, 0.625, 0.8583, 0.625, 0.875, 0.5417, 0.875, 0.5417, 1.0, 0.625, 1.0, 0.625, 1.0, 0.5417, 1.0, 0.375, 1.0, 0.4583, 1.0, 0.4583, 1.0, 0.375, 1.0, 0.4583, 0.8583, 0.375, 0.8583, 0.375, 0.8583, 0.4583, 0.8583, 0.625, 1.0, 0.625, 0.9583, 0.625, 0.9583, 0.625, 1.0, 0.4583, 1.0, 0.5417, 1.0, 0.5417, 1.0, 0.4583, 1.0, 0.4583, 0.9583, 0.4583, 0.9583, 0.4583, 0.875, 0.4583, 0.875, 0.4583, 0.9583, 0.4583, 0.875, 0.4583, 0.875, 0.4583, 0.9583, 0.4583, 0.9583, 0.4583, 0.9583, 0.4583, 0.9583, 0.4583, 0.9583, 0.4583, 0.9583, 0.4583, 0.875, 0.4583, 0.875, 0.4583, 0.9583, 0.4583, 0.875, 0.4583, 0.875, 0.4583, 0.875, 0.4583, 0.875, 0.4583, 0.875, 0.4583, 0.9583, 0.4583, 0.9583, 0.4583, 0.875, 0.4583, 0.875, 0.5417, 0.875, 0.5417, 0.9583, 0.4583, 0.9583, 0.5417, 0.9583, 0.625, 0.9583, 0.625, 1.0, 0.5417, 1.0, 0.5417, 0.875, 0.625, 0.875, 0.625, 0.9583, 0.5417, 0.9583, 0.375, 0.9583, 0.4583, 0.9583, 0.4583, 1.0, 0.375, 1.0, 0.4583, 0.9583, 0.5417, 0.9583, 0.5417, 1.0, 0.4583, 1.0, 0.4583, 0.875, 0.4583, 0.9583, 0.375, 0.9583, 0.375, 0.875, 0.5417, 0.875, 0.5417, 0.9583, 0.5417, 0.9583, 0.5417, 0.875, 0.5417, 0.9583, 0.4583, 0.9583, 0.4583, 0.9583, 0.5417, 0.9583, 0.4583, 0.875, 0.5417, 0.875, 0.5417, 0.875, 0.4583, 0.875, 0.4583, 0.9583, 0.4583, 0.875, 0.4583, 0.875, 0.4583, 0.9583, 0.4583, 0.875, 0.4583, 0.875, 0.4583, 0.9583, 0.4583, 0.9583, 0.625, 0.8583, 0.5417, 0.8583, 0.5417, 0.8583, 0.625, 0.8583, 0.4583, 0.8583, 0.5417, 0.8583, 0.5417, 0.875, 0.4583, 0.875, 0.5417, 0.8583, 0.4583, 0.8583, 0.4583, 0.8583, 0.5417, 0.8583, 0.625, 0.875, 0.625, 0.8583, 0.625, 0.8583, 0.625, 0.875, 0.375, 0.8583, 0.4583, 0.8583, 0.4583, 0.875, 0.375, 0.875, 0.625, 0.9583, 0.625, 0.875, 0.625, 0.875, 0.625, 0.9583, 0.5417, 0.8583, 0.625, 0.8583, 0.625, 0.875, 0.5417, 0.875, 0.5417, 1.0, 0.625, 1.0, 0.625, 1.0, 0.5417, 1.0, 0.375, 1.0, 0.4583, 1.0, 0.4583, 1.0, 0.375, 1.0, 0.4583, 0.8583, 0.375, 0.8583, 0.375, 0.8583, 0.4583, 0.8583, 0.625, 1.0, 0.625, 0.9583, 0.625, 0.9583, 0.625, 1.0, 0.4583, 1.0, 0.5417, 1.0, 0.5417, 1.0, 0.4583, 1.0, 0.4583, 0.9583, 0.4583, 0.9583, 0.4583, 0.875, 0.4583, 0.875, 0.4583, 0.9583, 0.4583, 0.875, 0.4583, 0.875, 0.4583, 0.9583, 0.4583, 0.9583, 0.4583, 0.9583, 0.4583, 0.9583, 0.4583, 0.9583, 0.4583, 0.9583, 0.4583, 0.875, 0.4583, 0.875, 0.4583, 0.9583, 0.4583, 0.875, 0.4583, 0.875, 0.4583, 0.875, 0.4583, 0.875, 0.4583, 0.875, 0.4583, 0.9583, 0.4583, 0.9583, 0.4583, 0.875, 0.4583, 0.875, 0.5417, 0.875, 0.5417, 0.9583, 0.4583, 0.9583, 0.5417, 0.9583, 0.625, 0.9583, 0.625, 1.0, 0.5417, 1.0, 0.5417, 0.875, 0.625, 0.875, 0.625, 0.9583, 0.5417, 0.9583, 0.375, 0.9583, 0.4583, 0.9583, 0.4583, 1.0, 0.375, 1.0, 0.4583, 0.9583, 0.5417, 0.9583, 0.5417, 1.0, 0.4583, 1.0, 0.4583, 0.875, 0.4583, 0.9583, 0.375, 0.9583, 0.375, 0.875, 0.5417, 0.875, 0.5417, 0.9583, 0.5417, 0.9583, 0.5417, 0.875, 0.5417, 0.9583, 0.4583, 0.9583, 0.4583, 0.9583, 0.5417, 0.9583, 0.4583, 0.875, 0.5417, 0.875, 0.5417, 0.875, 0.4583, 0.875, 0.4583, 0.9583, 0.4583, 0.875, 0.4583, 0.875, 0.4583, 0.9583, 0.625, 0.8583, 0.5417, 0.8583, 0.5417, 0.8583, 0.625, 0.8583, 0.4583, 0.8583, 0.5417, 0.8583, 0.5417, 0.875, 0.4583, 0.875, 0.5417, 0.8583, 0.4583, 0.8583, 0.4583, 0.8583, 0.5417, 0.8583, 0.625, 0.875, 0.625, 0.8583, 0.625, 0.8583, 0.625, 0.875, 0.375, 0.8583, 0.4583, 0.8583, 0.4583, 0.875, 0.375, 0.875, 0.625, 0.9583, 0.625, 0.875, 0.625, 0.875, 0.625, 0.9583, 0.5417, 0.8583, 0.625, 0.8583, 0.625, 0.875, 0.5417, 0.875, 0.5417, 1.0, 0.625, 1.0, 0.625, 1.0, 0.5417, 1.0, 0.375, 1.0, 0.4583, 1.0, 0.4583, 1.0, 0.375, 1.0, 0.4583, 0.8583, 0.375, 0.8583, 0.375, 0.8583, 0.4583, 0.8583, 0.625, 1.0, 0.625, 0.9583, 0.625, 0.9583, 0.625, 1.0, 0.4583, 1.0, 0.5417, 1.0, 0.5417, 1.0, 0.4583, 1.0, 0.4583, 0.875, 0.5417, 0.875, 0.5417, 0.9583, 0.4583, 0.9583, 0.375, 0.875, 0.375, 0.9583, 0.375, 0.9583, 0.375, 0.875, 0.375, 0.9583, 0.375, 1.0, 0.375, 1.0, 0.375, 0.9583, 0.375, 0.8583, 0.375, 0.875, 0.375, 0.875, 0.375, 0.8583, 0.375, 0.875, 0.375, 0.9583, 0.375, 0.9583, 0.375, 0.875, 0.375, 0.9583, 0.375, 1.0, 0.375, 1.0, 0.375, 0.9583, 0.375, 0.8583, 0.375, 0.875, 0.375, 0.875, 0.375, 0.8583, 0.0, 0.0, 0.0, 0.0, 0.0, 0.0, 0.0, 0.0, 0.0, 0.0, 0.0, 0.0, 0.0, 0.0, 0.0, 0.0, 0.0, 0.0, 0.0, 0.0, 0.0, 0.0, 0.0, 0.0, 0.0, 0.0, 0.0, 0.0, 0.0, 0.0, 0.0, 0.0, 0.0, 0.0, 0.0, 0.0, 0.0, 0.0, 0.0, 0.0, 0.0, 0.0, 0.0, 0.0, 0.0, 0.0, 0.0, 0.0, 0.0, 0.0, 0.0, 0.0, 0.0, 0.0, 0.0, 0.0, 0.0, 0.0, 0.0, 0.0, 0.0, 0.0, 0.0, 0.0, 0.0, 0.0, 0.0, 0.0, 0.0, 0.0, 0.0, 0.0, 0.0, 0.0, 0.0, 0.0, 0.0, 0.0, 0.0, 0.0, 0.0, 0.0, 0.0, 0.0, 0.0, 0.0, 0.0, 0.0, 0.0, 0.0, 0.0, 0.0, 0.0, 0.0, 0.0, 0.0, 0.0, 0.0, 0.0, 0.0, 0.0, 0.0, 0.0, 0.0, 0.0, 0.0, 0.0, 0.0, 0.0, 0.0, 0.0, 0.0, 0.0, 0.0, 0.0, 0.0, 0.0, 0.0, 0.0, 0.0, 0.0, 0.0, 0.0, 0.0, 0.0, 0.0, 0.0, 0.0, 0.0, 0.0, 0.0, 0.0, 0.0, 0.0, 0.0, 0.0, 0.0, 0.0, 0.0, 0.0, 0.0, 0.0, 0.0, 0.0, 0.0, 0.0, 0.0, 0.0, 0.0, 0.0, 0.0, 0.0, 0.0, 0.0, 0.0, 0.0, 0.0, 0.0, 0.0, 0.0, 0.0, 0.0, 0.0, 0.0, 0.0, 0.0, 0.0, 0.0, 0.0, 0.0, 0.0, 0.0, 0.0, 0.0, 0.0, 0.0, 0.0, 0.0, 0.0, 0.0, 0.0, 0.0, 0.0, 0.0, 0.0, 0.0, 0.0, 0.0, 0.0, 0.0, 0.0, 0.0])
me_cube_008.materials.append(mat_frame)
me_cube_008.materials.append(mat_glass)
me_cube_008.materials.append(mat_green)
me_cube_008.materials.append(mat_frame_light)
me_cube_008.use_remesh_preserve_volume = False
me_cube_008.use_remesh_preserve_attributes = False
me_cube_008.use_mirror_vertex_groups = False
me_cube_008.update()

# ---- objects
ob_road = bpy.data.objects.new('road', me_cube)
ob_curb = bpy.data.objects.new('curb', me_cube_002)
ob_road_paint = bpy.data.objects.new('road-paint', me_cube_004)
ob_circle = bpy.data.objects.new('Circle', me_circle)
ob_circle_001 = bpy.data.objects.new('Circle.001', me_circle)
ob_circle_002 = bpy.data.objects.new('Circle.002', me_circle)
ob_cube = bpy.data.objects.new('Cube', me_cube_001)
ob_cube_001 = bpy.data.objects.new('Cube.001', me_cube_003)
ob_cube_002 = bpy.data.objects.new('Cube.002', me_cube_005)
ob_cube_003 = bpy.data.objects.new('Cube.003', me_cube_006)
ob_cube_004 = bpy.data.objects.new('Cube.004', me_cube_007)
ob_cube_006 = bpy.data.objects.new('Cube.006', me_cube_010)
ob_cube_007 = bpy.data.objects.new('Cube.007', me_cube_011)
ob_cube_008 = bpy.data.objects.new('Cube.008', me_cube_012)
ob_cube_009 = bpy.data.objects.new('Cube.009', me_cube_013)
ob_cube_011 = bpy.data.objects.new('Cube.011', me_cube_015)
ob_cube_019 = bpy.data.objects.new('Cube.019', me_cube_022)
ob_cube_018 = bpy.data.objects.new('Cube.018', me_cube_021)
ob_cube_017 = bpy.data.objects.new('Cube.017', me_cube_020)
ob_cube_016 = bpy.data.objects.new('Cube.016', me_cube_019)
ob_cube_015 = bpy.data.objects.new('Cube.015', me_cube_014)
ob_cube_014 = bpy.data.objects.new('Cube.014', me_cube_008)

# ---- transforms, parenting, visibility, modifiers, constraints
ob_road.location = (0.0, 0.0, 0.0)
ob_road.lock_rotations_4d = False
ob_road.empty_display_type = 'ARROWS'
ob_road.lineart.crease_threshold = 0.0
ob_curb.location = (0.0, 0.0, 0.0)
ob_curb.lock_rotations_4d = False
ob_curb.empty_display_type = 'ARROWS'
ob_curb.lineart.crease_threshold = 0.0
ob_road_paint.location = (0.0, 0.0, 0.0)
ob_road_paint.lock_rotations_4d = False
ob_road_paint.empty_display_type = 'ARROWS'
ob_road_paint.lineart.crease_threshold = 0.0
ob_circle.location = (-3.145, 5.051, 0.2)
ob_circle.rotation_euler = (0.0, -0.0, 1.571)
ob_circle.lineart.crease_threshold = 0.0
_m = ob_circle.modifiers.new('EdgeSplit', 'EDGE_SPLIT')
_m.split_angle = 1.047
ob_circle_001.location = (-5.028, -3.286, 0.2)
ob_circle_001.rotation_euler = (0.0, -0.0, 3.142)
ob_circle_001.lineart.crease_threshold = 0.0
_m = ob_circle_001.modifiers.new('EdgeSplit', 'EDGE_SPLIT')
_m.split_angle = 1.047
ob_circle_002.location = (2.885, -2.844, 0.2)
ob_circle_002.rotation_euler = (0.0, 0.0, 4.712)
ob_circle_002.lineart.crease_threshold = 0.0
_m = ob_circle_002.modifiers.new('EdgeSplit', 'EDGE_SPLIT')
_m.split_angle = 1.047
ob_cube.location = (7.2, 0.0, 0.2)
ob_cube.lineart.crease_threshold = 0.0
ob_cube_001.location = (7.2, 0.0, 3.2)
ob_cube_001.lineart.crease_threshold = 0.0
ob_cube_002.location = (7.2, 0.0, 6.2)
ob_cube_002.lineart.crease_threshold = 0.0
ob_cube_003.location = (7.2, 6.0, 0.2)
ob_cube_003.lineart.crease_threshold = 0.0
ob_cube_004.location = (7.2, 6.0, 3.2)
ob_cube_004.lineart.crease_threshold = 0.0
ob_cube_006.location = (7.2, -8.0, 3.2)
ob_cube_006.lineart.crease_threshold = 0.0
ob_cube_007.location = (7.2, -8.0, 0.2)
ob_cube_007.lineart.crease_threshold = 0.0
ob_cube_008.location = (-7.296, -9.701, 3.2)
ob_cube_008.lineart.crease_threshold = 0.0
ob_cube_009.location = (-7.296, -9.701, 0.2)
ob_cube_009.lineart.crease_threshold = 0.0
ob_cube_011.location = (-14.25, -7.252, 0.2)
ob_cube_011.lineart.crease_threshold = 0.0
ob_cube_019.location = (-7.23, 8.893, 0.2)
ob_cube_019.lock_rotations_4d = False
ob_cube_019.empty_display_type = 'ARROWS'
ob_cube_019.lineart.crease_threshold = 0.0
ob_cube_018.location = (-7.23, 8.893, 0.2)
ob_cube_018.lock_rotations_4d = False
ob_cube_018.empty_display_type = 'ARROWS'
ob_cube_018.lineart.crease_threshold = 0.0
ob_cube_017.location = (-7.23, 8.893, 3.2)
ob_cube_017.lock_rotations_4d = False
ob_cube_017.empty_display_type = 'ARROWS'
ob_cube_017.lineart.crease_threshold = 0.0
ob_cube_016.location = (-7.23, 8.893, 3.2)
ob_cube_016.lock_rotations_4d = False
ob_cube_016.empty_display_type = 'ARROWS'
ob_cube_016.lineart.crease_threshold = 0.0
ob_cube_015.location = (-7.23, 8.893, 6.2)
ob_cube_015.lock_rotations_4d = False
ob_cube_015.empty_display_type = 'ARROWS'
ob_cube_015.lineart.crease_threshold = 0.0
ob_cube_014.location = (-7.23, 8.893, 6.2)
ob_cube_014.lock_rotations_4d = False
ob_cube_014.empty_display_type = 'ARROWS'
ob_cube_014.lineart.crease_threshold = 0.0

# ---- collection membership
col_collection.objects.link(ob_road)
col_collection.objects.link(ob_curb)
col_collection.objects.link(ob_road_paint)
col_collection.objects.link(ob_circle)
col_collection.objects.link(ob_circle_001)
col_collection.objects.link(ob_circle_002)
col_collection.objects.link(ob_cube)
col_collection.objects.link(ob_cube_001)
col_collection.objects.link(ob_cube_002)
col_collection.objects.link(ob_cube_003)
col_collection.objects.link(ob_cube_004)
col_collection.objects.link(ob_cube_006)
col_collection.objects.link(ob_cube_007)
col_collection.objects.link(ob_cube_008)
col_collection.objects.link(ob_cube_009)
col_collection.objects.link(ob_cube_011)
col_collection.objects.link(ob_cube_019)
col_collection.objects.link(ob_cube_018)
col_collection.objects.link(ob_cube_017)
col_collection.objects.link(ob_cube_016)
col_collection.objects.link(ob_cube_015)
col_collection.objects.link(ob_cube_014)

# ---- scene / render settings (as saved in the file)
scene.frame_start = 1; scene.frame_end = 250; scene.frame_set(1)
scene.render.engine = 'BLENDER_EEVEE_NEXT'
scene.cycles.use_denoising = False
scene.cycles.samples = 128
scene.cycles.sampling_pattern = 'TABULATED_SOBOL'
scene.cycles.use_adaptive_sampling = False
scene.cycles.use_light_tree = False
scene.view_settings.view_transform = 'Filmic'
bpy.context.view_layer.update()

# ---- added for rendering (the .blend has no active camera and no usable light): camera, sun
cam_auto = bpy.data.cameras.new('AutoCamera')
cam_auto.lens = 50.0
cam_auto.sensor_width = 36.0
cam_auto.clip_end = 1000.0
ob_auto_camera = bpy.data.objects.new('AutoCamera', cam_auto)
scene.collection.objects.link(ob_auto_camera)
ob_auto_camera.location = (37.3566, -46.3298, 35.4853)
ob_auto_camera.rotation_euler = (1.09748, -7.21219e-08, 0.694738)
scene.camera = ob_auto_camera
light_auto_sun = bpy.data.lights.new('AutoSun', 'SUN')
light_auto_sun.energy = 3.0
light_auto_sun.angle = 0.0523599
ob_auto_sun = bpy.data.objects.new('AutoSun', light_auto_sun)
scene.collection.objects.link(ob_auto_sun)
ob_auto_sun.rotation_euler = (0.872665, 0.174533, 0.523599)
bpy.context.view_layer.update()
